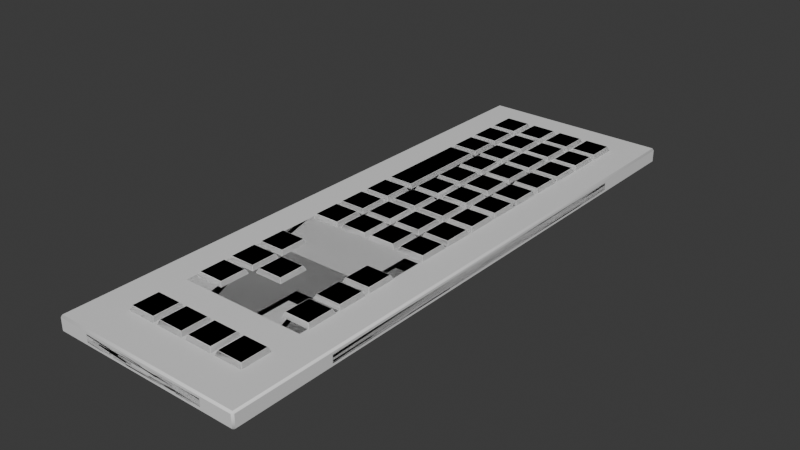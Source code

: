 # Source: keyboard.blend  (saved by Blender 4.0.36; exported with 4.5.12 LTS)
import bpy
from mathutils import Matrix  # noqa: F401  (used for matrix-valued properties, if any)

bpy.ops.wm.read_factory_settings(use_empty=True)
scene = bpy.context.scene
scene.name = 'Scene'

# ---- collections
col_low = bpy.data.collections.new('LOW'); scene.collection.children.link(col_low)
col_high = bpy.data.collections.new('HIGH'); scene.collection.children.link(col_high)

# ---- materials (node trees are filled in below, after node groups)
mat_material = bpy.data.materials.new('Material')
mat_material.alpha_threshold = 0.0
mat_material.use_transparent_shadow = False
mat_material.roughness = 0.5
mat_material.line_color = (0.0, 0.0, 0.0, 1.0)

# ---- material node trees
mat_material.use_nodes = True; mat_material.node_tree.nodes.clear()
_N = mat_material.node_tree.nodes; _L = mat_material.node_tree.links
n0 = _N.new('ShaderNodeOutputMaterial'); n0.name = 'Material Output'; n0.location = (300, 300)
n1 = _N.new('ShaderNodeBsdfPrincipled'); n1.name = 'Principled BSDF'; n1.location = (10, 300)
n1.inputs[3].default_value = 1.45
_L.new(n1.outputs[0], n0.inputs[0])
n0.is_active_output = True

# ---- world
world_world = bpy.data.worlds.new('World'); scene.world = world_world
world_world.use_nodes = True; world_world.node_tree.nodes.clear()
_N = world_world.node_tree.nodes; _L = world_world.node_tree.links
n0 = _N.new('ShaderNodeOutputWorld'); n0.name = 'World Output'; n0.location = (300, 300)
n1 = _N.new('ShaderNodeBackground'); n1.name = 'Background'; n1.location = (10, 300)
n1.inputs[0].default_value = (0.05088, 0.05088, 0.05088, 1.0)
_L.new(n1.outputs[0], n0.inputs[0])
n0.is_active_output = True
world_world.color = (0.05088, 0.05088, 0.05088)
world_world.use_sun_shadow = False
world_world.sun_shadow_jitter_overblur = 0.0

# ---- meshes
me_cube = bpy.data.meshes.new('Cube')
me_cube.from_pydata([(0.03333, 0.1324, 0.005), (0.03333, 0.1147, 0.005), (0.03333, 0.09706, 0.005), (0.03333, 0.07941, 0.005), (0.03333, 0.06176, 0.005), (0.03333, 0.04412, 0.005), (0.03333, 0.02647, 0.005), (0.03333, 0.008824, 0.005), (0.03333, -0.008824, 0.005), (0.03333, -0.04412, 0.005), (0.03333, -0.06176, 0.005), (0.03333, -0.07941, 0.005), (0.03333, -0.1147, 0.005), (0.01667, 0.1324, 0.005), (0.01667, 0.1147, 0.005), (0.01667, 0.09706, 0.005), (0.01667, 0.07941, 0.005), (0.01667, 0.06176, 0.005), (0.01667, 0.04412, 0.005), (0.01667, 0.02647, 0.005), (0.01667, 0.008824, 0.005), (0.01667, -0.008824, 0.005), (0.01667, -0.1147, 0.005), (1.315e-09, 0.1324, 0.005), (1.14e-09, 0.1147, 0.005), (9.642e-10, 0.09706, 0.005), (7.889e-10, 0.07941, 0.005), (6.136e-10, 0.06176, 0.005), (4.383e-10, 0.04412, 0.005), (2.63e-10, 0.02647, 0.005), (8.765e-11, 0.008824, 0.005), (-8.765e-11, -0.008824, 0.005), (-6.136e-10, -0.06176, 0.005), (-1.14e-09, -0.1147, 0.005), (-0.01667, 0.1324, 0.005), (-0.01667, 0.1147, 0.005), (-0.01667, 0.09706, 0.005), (-0.01667, 0.07941, 0.005), (-0.01667, 0.02647, 0.005), (-0.01667, 0.008824, 0.005), (-0.01667, -0.008824, 0.005), (-0.01667, -0.04412, 0.005), (-0.01667, -0.06176, 0.005), (-0.01667, -0.07941, 0.005), (-0.01667, -0.1147, 0.005), (0.01861, 0.1324, 0.005), (0.01861, 0.1147, 0.005), (0.01861, 0.09706, 0.005), (0.01861, 0.07941, 0.005), (0.01861, 0.06176, 0.005), (0.01861, 0.04412, 0.005), (0.01861, 0.02647, 0.005), (0.01861, 0.008824, 0.005), (0.01861, -0.008824, 0.005), (0.01861, -0.04412, 0.005), (0.01861, -0.06176, 0.005), (0.01861, -0.07941, 0.005), (0.01861, -0.1147, 0.005), (0.001912, 0.1324, 0.005), (0.001912, 0.1147, 0.005), (0.001912, 0.09706, 0.005), (0.001912, 0.07941, 0.005), (0.001912, 0.06176, 0.005), (0.001912, 0.04412, 0.005), (0.001912, 0.02647, 0.005), (0.001912, 0.008824, 0.005), (0.001912, -0.008824, 0.005), (0.001912, -0.1147, 0.005), (-0.01464, 0.1324, 0.005), (-0.01464, 0.1147, 0.005), (-0.01464, 0.09706, 0.005), (-0.01464, 0.07941, 0.005), (-0.01464, 0.06176, 0.005), (-0.01464, 0.04412, 0.005), (-0.01464, 0.02647, 0.005), (-0.01464, 0.008824, 0.005), (-0.01464, -0.008824, 0.005), (-0.01464, -0.06176, 0.005), (-0.01464, -0.1147, 0.005), (-0.0316, 0.1324, 0.005), (-0.0316, 0.1147, 0.005), (-0.0316, 0.09706, 0.005), (-0.0316, 0.07941, 0.005), (-0.0316, 0.02647, 0.005), (-0.0316, 0.008824, 0.005), (-0.0316, -0.008824, 0.005), (-0.0316, -0.04412, 0.005), (-0.0316, -0.06176, 0.005), (-0.0316, -0.07941, 0.005), (-0.0316, -0.1147, 0.005), (0.03333, 0.1162, 0.005), (0.01667, 0.1162, 0.005), (1.155e-09, 0.1162, 0.005), (-0.01667, 0.1162, 0.005), (0.01861, 0.1162, 0.005), (0.001912, 0.1162, 0.005), (-0.01464, 0.1162, 0.005), (-0.0316, 0.1162, 0.005), (0.03333, 0.09867, 0.005), (0.01667, 0.09867, 0.005), (9.802e-10, 0.09867, 0.005), (-0.01667, 0.09867, 0.005), (0.01861, 0.09867, 0.005), (0.001912, 0.09867, 0.005), (-0.01464, 0.09867, 0.005), (-0.0316, 0.09867, 0.005), (0.03333, 0.08122, 0.005), (0.01667, 0.08122, 0.005), (8.068e-10, 0.08122, 0.005), (-0.01667, 0.08122, 0.005), (0.01861, 0.08122, 0.005), (0.001912, 0.08122, 0.005), (-0.01464, 0.08122, 0.005), (-0.0316, 0.08122, 0.005), (0.03333, 0.06373, 0.005), (0.01667, 0.06373, 0.005), (6.331e-10, 0.06373, 0.005), (0.01861, 0.06373, 0.005), (0.001912, 0.06373, 0.005), (-0.01464, 0.06373, 0.005), (0.03333, 0.04588, 0.005), (0.01667, 0.04588, 0.005), (4.558e-10, 0.04588, 0.005), (0.01861, 0.04588, 0.005), (0.001912, 0.04588, 0.005), (-0.01464, 0.04588, 0.005), (0.03333, 0.02857, 0.005), (0.01667, 0.02857, 0.005), (2.839e-10, 0.02857, 0.005), (-0.01667, 0.02857, 0.005), (0.01861, 0.02857, 0.005), (0.001912, 0.02857, 0.005), (-0.01464, 0.02857, 0.005), (-0.0316, 0.02857, 0.005), (0.03333, 0.01086, 0.005), (0.01667, 0.01086, 0.005), (1.079e-10, 0.01086, 0.005), (-0.01667, 0.01086, 0.005), (0.01861, 0.01086, 0.005), (0.001912, 0.01086, 0.005), (-0.01464, 0.01086, 0.005), (-0.0316, 0.01086, 0.005), (0.03333, -0.006957, 0.005), (0.01667, -0.006957, 0.005), (-6.911e-11, -0.006957, 0.005), (-0.01667, -0.006957, 0.005), (0.01861, -0.006957, 0.005), (0.001912, -0.006957, 0.005), (-0.01464, -0.006957, 0.005), (-0.0316, -0.006957, 0.005), (0.03333, -0.0246, 0.005), (0.01667, -0.0246, 0.005), (-2.444e-10, -0.0246, 0.005), (-0.01667, -0.0246, 0.005), (0.01861, -0.0246, 0.005), (0.001912, -0.0246, 0.005), (-0.01464, -0.0246, 0.005), (-0.0316, -0.0246, 0.005), (0.03333, -0.05967, 0.005), (-0.01667, -0.05967, 0.005), (0.01861, -0.05967, 0.005), (-0.0316, -0.05967, 0.005), (0.03333, -0.07716, 0.005), (-7.665e-10, -0.07716, 0.005), (-0.01667, -0.07716, 0.005), (0.01861, -0.07716, 0.005), (-0.01464, -0.07716, 0.005), (-0.0316, -0.07716, 0.005), (0.03333, -0.09489, 0.005), (-0.01667, -0.09489, 0.005), (0.01861, -0.09489, 0.005), (-0.0316, -0.09489, 0.005), (0.03333, -0.1302, 0.005), (0.01667, -0.1302, 0.005), (-1.294e-09, -0.1302, 0.005), (-0.01667, -0.1302, 0.005), (0.01861, -0.1302, 0.005), (0.001912, -0.1302, 0.005), (-0.01464, -0.1302, 0.005), (-0.0316, -0.1302, 0.005), (-0.03061, 0.1313, 0.007235), (-0.01766, 0.1313, 0.007235), (-0.03061, 0.1136, 0.007235), (-0.01766, 0.1136, 0.007235), (-0.03061, 0.09601, 0.007235), (-0.01766, 0.09601, 0.007235), (-0.03061, 0.07837, 0.007235), (-0.01766, 0.07837, 0.007235), (-0.03061, 0.02544, 0.007235), (-0.01766, 0.02544, 0.007235), (-0.03061, 0.007778, 0.007235), (-0.01766, 0.007778, 0.007235), (-0.03061, -0.00987, 0.007235), (-0.01766, -0.00987, 0.007235), (-0.03061, -0.04515, 0.007235), (-0.01766, -0.04515, 0.007235), (-0.03061, -0.06279, 0.007235), (-0.01766, -0.06279, 0.007235), (-0.03061, -0.08044, 0.007235), (-0.01766, -0.08044, 0.007235), (-0.03061, -0.1157, 0.007235), (-0.01766, -0.1157, 0.007235), (-0.01367, 0.1313, 0.007235), (-0.0009704, 0.1313, 0.007235), (-0.01367, 0.1136, 0.007235), (-0.0009704, 0.1136, 0.007235), (-0.01367, 0.09601, 0.007235), (-0.0009704, 0.09601, 0.007235), (-0.01367, 0.07837, 0.007235), (-0.0009704, 0.07837, 0.007235), (-0.01367, 0.06071, 0.007235), (-0.0009704, 0.06071, 0.007235), (-0.01367, 0.04309, 0.007235), (-0.0009704, 0.04309, 0.007235), (-0.01367, 0.02544, 0.007235), (-0.0009704, 0.02544, 0.007235), (-0.01367, 0.007778, 0.007235), (-0.0009704, 0.007778, 0.007235), (-0.01367, -0.00987, 0.007235), (-0.0009704, -0.00987, 0.007235), (-0.01367, -0.06279, 0.007235), (-0.0009704, -0.06279, 0.007235), (-0.01367, -0.1157, 0.007235), (-0.0009704, -0.1157, 0.007235), (0.00289, 0.1313, 0.007235), (0.01569, 0.1313, 0.007235), (0.00289, 0.1136, 0.007235), (0.01569, 0.1136, 0.007235), (0.00289, 0.09601, 0.007235), (0.01569, 0.09601, 0.007235), (0.00289, 0.07837, 0.007235), (0.01569, 0.07837, 0.007235), (0.00289, 0.06071, 0.007235), (0.01569, 0.06071, 0.007235), (0.00289, 0.04309, 0.007235), (0.01569, 0.04309, 0.007235), (0.00289, 0.02544, 0.007235), (0.01569, 0.02544, 0.007235), (0.00289, 0.007778, 0.007235), (0.01569, 0.007778, 0.007235), (0.00289, -0.00987, 0.007235), (0.01569, -0.00987, 0.007235), (0.00289, -0.1157, 0.007235), (0.01569, -0.1157, 0.007235), (0.01958, 0.1313, 0.007235), (0.03236, 0.1313, 0.007235), (0.01958, 0.1136, 0.007235), (0.03236, 0.1136, 0.007235), (0.01958, 0.09601, 0.007235), (0.03236, 0.09601, 0.007235), (0.01958, 0.07837, 0.007235), (0.03236, 0.07837, 0.007235), (0.01958, 0.06071, 0.007235), (0.03236, 0.06071, 0.007235), (0.01958, 0.04309, 0.007235), (0.03236, 0.04309, 0.007235), (0.01958, 0.02544, 0.007235), (0.03236, 0.02544, 0.007235), (0.01958, 0.007778, 0.007235), (0.03236, 0.007778, 0.007235), (0.01958, -0.00987, 0.007235), (0.03236, -0.00987, 0.007235), (0.01958, -0.04515, 0.007235), (0.03236, -0.04515, 0.007235), (0.01958, -0.06279, 0.007235), (0.03236, -0.06279, 0.007235), (0.01958, -0.08044, 0.007235), (0.03236, -0.08044, 0.007235), (0.01958, -0.1157, 0.007235), (0.03236, -0.1157, 0.007235), (0.03236, 0.1173, 0.007235), (0.01569, 0.1173, 0.007235), (-0.0009704, 0.1173, 0.007235), (-0.01766, 0.1173, 0.007235), (0.01958, 0.1173, 0.007235), (0.00289, 0.1173, 0.007235), (-0.01367, 0.1173, 0.007235), (-0.03061, 0.1173, 0.007235), (0.03236, 0.09973, 0.007235), (0.01569, 0.09973, 0.007235), (-0.0009704, 0.09973, 0.007235), (-0.01766, 0.09973, 0.007235), (0.01958, 0.09973, 0.007235), (0.00289, 0.09973, 0.007235), (-0.01367, 0.09973, 0.007235), (-0.03061, 0.09973, 0.007235), (0.03236, 0.08227, 0.007235), (0.01569, 0.08227, 0.007235), (-0.0009704, 0.08227, 0.007235), (-0.01766, 0.08227, 0.007235), (0.01958, 0.08227, 0.007235), (0.00289, 0.08227, 0.007235), (-0.01367, 0.08227, 0.007235), (-0.03061, 0.08227, 0.007235), (0.03236, 0.06477, 0.007235), (0.01569, 0.06477, 0.007235), (-0.0009704, 0.06477, 0.007235), (0.01958, 0.06477, 0.007235), (0.00289, 0.06477, 0.007235), (-0.01367, 0.06477, 0.007235), (0.03236, 0.04694, 0.007235), (0.01569, 0.04694, 0.007235), (-0.0009704, 0.04694, 0.007235), (0.01958, 0.04694, 0.007235), (0.00289, 0.04694, 0.007235), (-0.01367, 0.04694, 0.007235), (0.03236, 0.0296, 0.007235), (0.01569, 0.0296, 0.007235), (-0.0009704, 0.0296, 0.007235), (-0.01766, 0.0296, 0.007235), (0.01958, 0.0296, 0.007235), (0.00289, 0.0296, 0.007235), (-0.01367, 0.0296, 0.007235), (-0.03061, 0.0296, 0.007235), (0.03236, 0.01189, 0.007235), (0.01569, 0.01189, 0.007235), (-0.0009704, 0.01189, 0.007235), (-0.01766, 0.01189, 0.007235), (0.01958, 0.01189, 0.007235), (0.00289, 0.01189, 0.007235), (-0.01367, 0.01189, 0.007235), (-0.03061, 0.01189, 0.007235), (0.03236, -0.005911, 0.007235), (0.01569, -0.005911, 0.007235), (-0.0009704, -0.005911, 0.007235), (-0.01766, -0.005911, 0.007235), (0.01958, -0.005911, 0.007235), (0.00289, -0.005911, 0.007235), (-0.01367, -0.005911, 0.007235), (-0.03061, -0.005911, 0.007235), (0.03236, -0.02356, 0.007235), (0.01569, -0.02356, 0.007235), (-0.0009704, -0.02356, 0.007235), (-0.01766, -0.02356, 0.007235), (0.01958, -0.02356, 0.007235), (0.00289, -0.02356, 0.007235), (-0.01367, -0.02356, 0.007235), (-0.03061, -0.02356, 0.007235), (0.03236, -0.05864, 0.007235), (-0.01766, -0.05864, 0.007235), (0.01958, -0.05864, 0.007235), (-0.03061, -0.05864, 0.007235), (0.03236, -0.07614, 0.007235), (-0.0009704, -0.07614, 0.007235), (-0.01766, -0.07614, 0.007235), (0.01958, -0.07614, 0.007235), (-0.01367, -0.07614, 0.007235), (-0.03061, -0.07614, 0.007235), (0.03236, -0.09386, 0.007235), (-0.01766, -0.09386, 0.007235), (0.01958, -0.09386, 0.007235), (-0.03061, -0.09386, 0.007235), (0.03236, -0.1292, 0.007235), (0.01569, -0.1292, 0.007235), (-0.0009704, -0.1292, 0.007235), (-0.01766, -0.1292, 0.007235), (0.01958, -0.1292, 0.007235), (0.00289, -0.1292, 0.007235), (-0.01367, -0.1292, 0.007235), (-0.03061, -0.1292, 0.007235)], [], [(144, 30, 217, 324), (113, 109, 289, 293), (57, 176, 356, 268), (143, 20, 239, 323), (81, 113, 293, 184), (142, 7, 259, 322), (70, 112, 292, 206), (175, 44, 201, 355), (174, 33, 223, 354), (60, 111, 291, 228), (173, 22, 243, 353), (172, 12, 269, 352), (47, 110, 290, 248), (109, 36, 185, 289), (123, 120, 300, 303), (108, 25, 207, 288), (107, 15, 229, 287), (124, 121, 301, 304), (106, 2, 249, 286), (125, 122, 302, 305), (165, 162, 342, 345), (166, 163, 343, 346), (72, 125, 305, 210), (167, 164, 344, 347), (62, 124, 304, 232), (87, 167, 347, 196), (49, 123, 303, 252), (77, 166, 346, 220), (138, 134, 314, 318), (122, 27, 211, 302), (55, 165, 345, 264), (121, 17, 233, 301), (139, 135, 315, 319), (120, 4, 253, 300), (140, 136, 316, 320), (164, 42, 197, 344), (163, 32, 221, 343), (141, 137, 317, 321), (83, 141, 321, 188), (162, 10, 265, 342), (181, 180, 277, 273), (203, 202, 276, 272), (225, 224, 275, 271), (245, 244, 274, 270), (183, 182, 285, 281), (205, 204, 284, 280), (227, 226, 283, 279), (247, 246, 282, 278), (185, 184, 293, 289), (207, 206, 292, 288), (229, 228, 291, 287), (249, 248, 290, 286), (209, 208, 299, 296), (231, 230, 298, 295), (251, 250, 297, 294), (211, 210, 305, 302), (233, 232, 304, 301), (253, 252, 303, 300), (186, 313, 309, 187), (213, 212, 312, 308), (235, 234, 311, 307), (255, 254, 310, 306), (189, 188, 321, 317), (215, 214, 320, 316), (237, 236, 319, 315), (257, 256, 318, 314), (191, 190, 329, 325), (217, 216, 328, 324), (239, 238, 327, 323), (259, 258, 326, 322), (193, 192, 337, 333), (219, 218, 336, 332), (241, 240, 335, 331), (261, 260, 334, 330), (195, 194, 341, 339), (263, 262, 340, 338), (197, 196, 347, 344), (221, 220, 346, 343), (265, 264, 345, 342), (199, 198, 351, 349), (267, 266, 350, 348), (201, 200, 359, 355), (223, 222, 358, 354), (243, 242, 357, 353), (269, 268, 356, 352), (145, 39, 191, 325), (67, 177, 357, 242), (112, 108, 288, 292), (90, 0, 245, 270), (34, 79, 180, 181), (78, 178, 358, 222), (111, 107, 287, 291), (91, 13, 225, 271), (35, 80, 182, 183), (52, 146, 326, 258), (92, 23, 203, 272), (36, 81, 184, 185), (89, 179, 359, 200), (110, 106, 286, 290), (93, 34, 181, 273), (37, 82, 186, 187), (65, 147, 327, 238), (179, 175, 355, 359), (75, 148, 328, 216), (178, 174, 354, 358), (45, 94, 274, 244), (38, 83, 188, 189), (168, 11, 267, 348), (39, 84, 190, 191), (84, 149, 329, 190), (177, 173, 353, 357), (58, 95, 275, 224), (40, 85, 192, 193), (149, 145, 325, 329), (176, 172, 352, 356), (169, 43, 199, 349), (68, 96, 276, 202), (41, 86, 194, 195), (148, 144, 324, 328), (42, 87, 196, 197), (126, 5, 255, 306), (79, 97, 277, 180), (43, 88, 198, 199), (147, 143, 323, 327), (127, 18, 235, 307), (56, 170, 350, 266), (97, 93, 273, 277), (128, 28, 213, 308), (44, 89, 200, 201), (146, 142, 322, 326), (187, 309, 129, 37), (96, 92, 272, 276), (23, 68, 202, 203), (95, 91, 271, 275), (24, 69, 204, 205), (50, 130, 310, 254), (25, 70, 206, 207), (88, 171, 351, 198), (94, 90, 270, 274), (26, 71, 208, 209), (63, 131, 311, 234), (171, 169, 349, 351), (27, 72, 210, 211), (28, 73, 212, 213), (73, 132, 312, 212), (29, 74, 214, 215), (30, 75, 216, 217), (158, 9, 263, 338), (31, 76, 218, 219), (133, 129, 309, 313), (170, 168, 348, 350), (159, 41, 195, 339), (132, 128, 308, 312), (32, 77, 220, 221), (114, 3, 251, 294), (131, 127, 307, 311), (115, 16, 231, 295), (54, 160, 340, 262), (116, 26, 209, 296), (33, 78, 222, 223), (130, 126, 306, 310), (82, 133, 313, 186), (13, 58, 224, 225), (14, 59, 226, 227), (48, 117, 297, 250), (15, 60, 228, 229), (16, 61, 230, 231), (86, 161, 341, 194), (61, 118, 298, 230), (17, 62, 232, 233), (161, 159, 339, 341), (18, 63, 234, 235), (71, 119, 299, 208), (19, 64, 236, 237), (20, 65, 238, 239), (150, 8, 261, 330), (21, 66, 240, 241), (151, 21, 241, 331), (152, 31, 219, 332), (160, 158, 338, 340), (153, 40, 193, 333), (119, 116, 296, 299), (98, 1, 247, 278), (118, 115, 295, 298), (99, 14, 227, 279), (53, 154, 334, 260), (100, 24, 205, 280), (22, 67, 242, 243), (117, 114, 294, 297), (101, 35, 183, 281), (66, 155, 335, 240), (0, 45, 244, 245), (1, 46, 246, 247), (76, 156, 336, 218), (46, 102, 282, 246), (2, 47, 248, 249), (3, 48, 250, 251), (85, 157, 337, 192), (59, 103, 283, 226), (4, 49, 252, 253), (157, 153, 333, 337), (5, 50, 254, 255), (69, 104, 284, 204), (6, 51, 256, 257), (156, 152, 332, 336), (7, 52, 258, 259), (134, 6, 257, 314), (80, 105, 285, 182), (8, 53, 260, 261), (155, 151, 331, 335), (135, 19, 237, 315), (105, 101, 281, 285), (136, 29, 215, 316), (9, 54, 262, 263), (154, 150, 330, 334), (137, 38, 189, 317), (104, 100, 280, 284), (10, 55, 264, 265), (11, 56, 266, 267), (103, 99, 279, 283), (51, 138, 318, 256), (12, 57, 268, 269), (102, 98, 278, 282), (64, 139, 319, 236), (74, 140, 320, 214)])
me_cube.polygons.foreach_set('use_smooth', [True] * 225)
_k = set([(0, 45), (0, 90), (0, 245), (1, 46), (1, 98), (1, 247), (2, 47), (2, 106), (2, 249), (3, 48), (3, 114), (3, 251), (4, 49), (4, 120), (4, 253), (5, 50), (5, 126), (5, 255), (6, 51), (6, 134), (6, 257), (7, 52), (7, 142), (7, 259), (8, 53), (8, 150), (8, 261), (9, 54), (9, 158), (9, 263), (10, 55), (10, 162), (10, 265), (11, 56), (11, 168), (11, 267), (12, 57), (12, 172), (12, 269), (13, 58), (13, 91), (13, 225), (14, 59), (14, 99), (14, 227), (15, 60), (15, 107), (15, 229), (16, 61), (16, 115), (16, 231), (17, 62), (17, 121), (17, 233), (18, 63), (18, 127), (18, 235), (19, 64), (19, 135), (19, 237), (20, 65), (20, 143), (20, 239), (21, 66), (21, 151), (21, 241), (22, 67), (22, 173), (22, 243), (23, 68), (23, 92), (23, 203), (24, 69), (24, 100), (24, 205), (25, 70), (25, 108), (25, 207), (26, 71), (26, 116), (26, 209), (27, 72), (27, 122), (27, 211), (28, 73), (28, 128), (28, 213), (29, 74), (29, 136), (29, 215), (30, 75), (30, 144), (30, 217), (31, 76), (31, 152), (31, 219), (32, 77), (32, 163), (32, 221), (33, 78), (33, 174), (33, 223), (34, 79), (34, 93), (34, 181), (35, 80), (35, 101), (35, 183), (36, 81), (36, 109), (36, 185), (37, 82), (37, 129), (37, 187), (38, 83), (38, 137), (38, 189), (39, 84), (39, 145), (39, 191), (40, 85), (40, 153), (40, 193), (41, 86), (41, 159), (41, 195), (42, 87), (42, 164), (42, 197), (43, 88), (43, 169), (43, 199), (44, 89), (44, 175), (44, 201), (45, 94), (45, 244), (46, 102), (46, 246), (47, 110), (47, 248), (48, 117), (48, 250), (49, 123), (49, 252), (50, 130), (50, 254), (51, 138), (51, 256), (52, 146), (52, 258), (53, 154), (53, 260), (54, 160), (54, 262), (55, 165), (55, 264), (56, 170), (56, 266), (57, 176), (57, 268), (58, 95), (58, 224), (59, 103), (59, 226), (60, 111), (60, 228), (61, 118), (61, 230), (62, 124), (62, 232), (63, 131), (63, 234), (64, 139), (64, 236), (65, 147), (65, 238), (66, 155), (66, 240), (67, 177), (67, 242), (68, 96), (68, 202), (69, 104), (69, 204), (70, 112), (70, 206), (71, 119), (71, 208), (72, 125), (72, 210), (73, 132), (73, 212), (74, 140), (74, 214), (75, 148), (75, 216), (76, 156), (76, 218), (77, 166), (77, 220), (78, 178), (78, 222), (79, 97), (79, 180), (80, 105), (80, 182), (81, 113), (81, 184), (82, 133), (82, 186), (83, 141), (83, 188), (84, 149), (84, 190), (85, 157), (85, 192), (86, 161), (86, 194), (87, 167), (87, 196), (88, 171), (88, 198), (89, 179), (89, 200), (90, 94), (90, 270), (91, 95), (91, 271), (92, 96), (92, 272), (93, 97), (93, 273), (94, 274), (95, 275), (96, 276), (97, 277), (98, 102), (98, 278), (99, 103), (99, 279), (100, 104), (100, 280), (101, 105), (101, 281), (102, 282), (103, 283), (104, 284), (105, 285), (106, 110), (106, 286), (107, 111), (107, 287), (108, 288), (109, 113), (109, 289), (110, 290), (111, 291), (112, 292), (113, 293), (114, 117), (114, 294), (115, 118), (115, 295), (116, 119), (116, 296), (117, 297), (118, 298), (119, 299), (120, 123), (120, 300), (121, 124), (121, 301), (122, 125), (122, 302), (123, 303), (124, 304), (125, 305), (126, 130), (126, 306), (127, 131), (127, 307), (128, 132), (128, 308), (129, 133), (129, 309), (130, 310), (131, 311), (132, 312), (133, 313), (134, 138), (134, 314), (135, 139), (135, 315), (136, 140), (136, 316), (137, 141), (137, 317), (138, 318), (139, 319), (140, 320), (141, 321), (142, 146), (142, 322), (143, 147), (143, 323), (144, 148), (144, 324), (145, 149), (145, 325), (146, 326), (147, 327), (148, 328), (149, 329), (150, 154), (150, 330), (151, 155), (151, 331), (152, 156), (152, 332), (153, 157), (153, 333), (154, 334), (155, 335), (156, 336), (157, 337), (158, 160), (158, 338), (159, 161), (159, 339), (160, 340), (161, 341), (162, 165), (162, 342), (163, 166), (163, 343), (164, 167), (164, 344), (165, 345), (166, 346), (167, 347), (168, 170), (168, 348), (169, 171), (169, 349), (170, 350), (171, 351), (172, 176), (172, 352), (173, 177), (173, 353), (174, 178), (174, 354), (175, 179), (175, 355), (176, 356), (177, 357), (178, 358), (179, 359), (180, 181), (180, 277), (181, 273), (182, 183), (182, 285), (183, 281), (184, 185), (184, 293), (185, 289), (186, 187), (186, 313), (187, 309), (188, 189), (188, 321), (189, 317), (190, 191), (190, 329), (191, 325), (192, 193), (192, 337), (193, 333), (194, 195), (194, 341), (195, 339), (196, 197), (196, 347), (197, 344), (198, 199), (198, 351), (199, 349), (200, 201), (200, 359), (201, 355), (202, 203), (202, 276), (203, 272), (204, 205), (204, 284), (205, 280), (206, 207), (206, 292), (207, 288), (208, 209), (208, 299), (209, 296), (210, 211), (210, 305), (211, 302), (212, 213), (212, 312), (213, 308), (214, 215), (214, 320), (215, 316), (216, 217), (216, 328), (217, 324), (218, 219), (218, 336), (219, 332), (220, 221), (220, 346), (221, 343), (222, 223), (222, 358), (223, 354), (224, 225), (224, 275), (225, 271), (226, 227), (226, 283), (227, 279), (228, 229), (228, 291), (229, 287), (230, 231), (230, 298), (231, 295), (232, 233), (232, 304), (233, 301), (234, 235), (234, 311), (235, 307), (236, 237), (236, 319), (237, 315), (238, 239), (238, 327), (239, 323), (240, 241), (240, 335), (241, 331), (242, 243), (242, 357), (243, 353), (244, 245), (244, 274), (245, 270), (246, 247), (246, 282), (247, 278), (248, 249), (248, 290), (249, 286), (250, 251), (250, 297), (251, 294), (252, 253), (252, 303), (253, 300), (254, 255), (254, 310), (255, 306), (256, 257), (256, 318), (257, 314), (258, 259), (258, 326), (259, 322), (260, 261), (260, 334), (261, 330), (262, 263), (262, 340), (263, 338), (264, 265), (264, 345), (265, 342), (266, 267), (266, 350), (267, 348), (268, 269), (268, 356), (269, 352), (270, 274), (271, 275), (272, 276), (273, 277), (278, 282), (279, 283), (280, 284), (281, 285), (286, 290), (287, 291), (288, 292), (289, 293), (294, 297), (295, 298), (296, 299), (300, 303), (301, 304), (302, 305), (306, 310), (307, 311), (308, 312), (309, 313), (314, 318), (315, 319), (316, 320), (317, 321), (322, 326), (323, 327), (324, 328), (325, 329), (330, 334), (331, 335), (332, 336), (333, 337), (338, 340), (339, 341), (342, 345), (343, 346), (344, 347), (348, 350), (349, 351), (352, 356), (353, 357), (354, 358), (355, 359)])
me_cube.attributes.new('sharp_edge', 'BOOLEAN', 'EDGE').data.foreach_set('value', [ (min(e.vertices), max(e.vertices)) in _k for e in me_cube.edges])
_uv = me_cube.uv_layers.new(name='UVMap')
_uv.uv.foreach_set('vector', [0.75, 0.6308, 0.75, 0.6176, 0.75, 0.6176, 0.75, 0.6308, 0.829, 0.5573, 0.7917, 0.5573, 0.7917, 0.5573, 0.829, 0.5573, 0.7035, 0.7206, 0.7035, 0.7335, 0.7035, 0.7335, 0.7035, 0.7206, 0.7083, 0.6308, 0.7083, 0.6176, 0.7083, 0.6176, 0.7083, 0.6308, 0.829, 0.5441, 0.829, 0.5573, 0.829, 0.5573, 0.829, 0.5441, 0.6667, 0.6308, 0.6667, 0.6176, 0.6667, 0.6176, 0.6667, 0.6308, 0.7866, 0.5441, 0.7866, 0.5573, 0.7866, 0.5573, 0.7866, 0.5441, 0.7917, 0.7335, 0.7917, 0.7206, 0.7917, 0.7206, 0.7917, 0.7335, 0.75, 0.7335, 0.75, 0.7206, 0.75, 0.7206, 0.75, 0.7335, 0.7452, 0.5441, 0.7452, 0.5573, 0.7452, 0.5573, 0.7452, 0.5441, 0.7083, 0.7335, 0.7083, 0.7206, 0.7083, 0.7206, 0.7083, 0.7335, 0.6667, 0.7335, 0.6667, 0.7206, 0.6667, 0.7206, 0.6667, 0.7335, 0.7035, 0.5441, 0.7035, 0.5573, 0.7035, 0.5573, 0.7035, 0.5441, 0.7917, 0.5573, 0.7917, 0.5441, 0.7917, 0.5441, 0.7917, 0.5573, 0.7035, 0.5868, 0.6667, 0.5868, 0.6667, 0.5868, 0.7035, 0.5868, 0.75, 0.5573, 0.75, 0.5441, 0.75, 0.5441, 0.75, 0.5573, 0.7083, 0.5573, 0.7083, 0.5441, 0.7083, 0.5441, 0.7083, 0.5573, 0.7452, 0.5868, 0.7083, 0.5868, 0.7083, 0.5868, 0.7452, 0.5868, 0.6667, 0.5573, 0.6667, 0.5441, 0.6667, 0.5441, 0.6667, 0.5573, 0.7866, 0.5868, 0.75, 0.5868, 0.75, 0.5868, 0.7866, 0.5868, 0.7035, 0.6893, 0.6667, 0.6893, 0.6667, 0.6893, 0.7035, 0.6893, 0.7866, 0.6893, 0.75, 0.6893, 0.75, 0.6893, 0.7866, 0.6893, 0.7866, 0.5735, 0.7866, 0.5868, 0.7866, 0.5868, 0.7866, 0.5735, 0.829, 0.6893, 0.7917, 0.6893, 0.7917, 0.6893, 0.829, 0.6893, 0.7452, 0.5735, 0.7452, 0.5868, 0.7452, 0.5868, 0.7452, 0.5735, 0.829, 0.6765, 0.829, 0.6893, 0.829, 0.6893, 0.829, 0.6765, 0.7035, 0.5735, 0.7035, 0.5868, 0.7035, 0.5868, 0.7035, 0.5735, 0.7866, 0.6765, 0.7866, 0.6893, 0.7866, 0.6893, 0.7866, 0.6765, 0.7035, 0.616, 0.6667, 0.616, 0.6667, 0.616, 0.7035, 0.616, 0.75, 0.5868, 0.75, 0.5735, 0.75, 0.5735, 0.75, 0.5868, 0.7035, 0.6765, 0.7035, 0.6893, 0.7035, 0.6893, 0.7035, 0.6765, 0.7083, 0.5868, 0.7083, 0.5735, 0.7083, 0.5735, 0.7083, 0.5868, 0.7452, 0.616, 0.7083, 0.616, 0.7083, 0.616, 0.7452, 0.616, 0.6667, 0.5868, 0.6667, 0.5735, 0.6667, 0.5735, 0.6667, 0.5868, 0.7866, 0.616, 0.75, 0.616, 0.75, 0.616, 0.7866, 0.616, 0.7917, 0.6893, 0.7917, 0.6765, 0.7917, 0.6765, 0.7917, 0.6893, 0.75, 0.6893, 0.75, 0.6765, 0.75, 0.6765, 0.75, 0.6893, 0.829, 0.616, 0.7917, 0.616, 0.7917, 0.616, 0.829, 0.616, 0.829, 0.6029, 0.829, 0.616, 0.829, 0.616, 0.829, 0.6029, 0.6667, 0.6893, 0.6667, 0.6765, 0.6667, 0.6765, 0.6667, 0.6893, 0.7917, 0.5147, 0.829, 0.5147, 0.829, 0.5281, 0.7917, 0.5281, 0.75, 0.5147, 0.7866, 0.5147, 0.7866, 0.5281, 0.75, 0.5281, 0.7083, 0.5147, 0.7452, 0.5147, 0.7452, 0.5281, 0.7083, 0.5281, 0.6667, 0.5147, 0.7035, 0.5147, 0.7035, 0.5281, 0.6667, 0.5281, 0.7917, 0.5294, 0.829, 0.5294, 0.829, 0.5428, 0.7917, 0.5428, 0.75, 0.5294, 0.7866, 0.5294, 0.7866, 0.5428, 0.75, 0.5428, 0.7083, 0.5294, 0.7452, 0.5294, 0.7452, 0.5428, 0.7083, 0.5428, 0.6667, 0.5294, 0.7035, 0.5294, 0.7035, 0.5428, 0.6667, 0.5428, 0.7917, 0.5441, 0.829, 0.5441, 0.829, 0.5573, 0.7917, 0.5573, 0.75, 0.5441, 0.7866, 0.5441, 0.7866, 0.5573, 0.75, 0.5573, 0.7083, 0.5441, 0.7452, 0.5441, 0.7452, 0.5573, 0.7083, 0.5573, 0.6667, 0.5441, 0.7035, 0.5441, 0.7035, 0.5573, 0.6667, 0.5573, 0.75, 0.5588, 0.7866, 0.5588, 0.7866, 0.5719, 0.75, 0.5719, 0.7083, 0.5588, 0.7452, 0.5588, 0.7452, 0.5719, 0.7083, 0.5719, 0.6667, 0.5588, 0.7035, 0.5588, 0.7035, 0.5719, 0.6667, 0.5719, 0.75, 0.5735, 0.7866, 0.5735, 0.7866, 0.5868, 0.75, 0.5868, 0.7083, 0.5735, 0.7452, 0.5735, 0.7452, 0.5868, 0.7083, 0.5868, 0.6667, 0.5735, 0.7035, 0.5735, 0.7035, 0.5868, 0.6667, 0.5868, 0.829, 0.5588, 0.829, 0.6012, 0.7917, 0.6012, 0.7917, 0.5588, 0.75, 0.5882, 0.7866, 0.5882, 0.7866, 0.6012, 0.75, 0.6012, 0.7083, 0.5882, 0.7452, 0.5882, 0.7452, 0.6012, 0.7083, 0.6012, 0.6667, 0.5882, 0.7035, 0.5882, 0.7035, 0.6012, 0.6667, 0.6012, 0.7917, 0.6029, 0.829, 0.6029, 0.829, 0.616, 0.7917, 0.616, 0.75, 0.6029, 0.7866, 0.6029, 0.7866, 0.616, 0.75, 0.616, 0.7083, 0.6029, 0.7452, 0.6029, 0.7452, 0.616, 0.7083, 0.616, 0.6667, 0.6029, 0.7035, 0.6029, 0.7035, 0.616, 0.6667, 0.616, 0.7917, 0.6176, 0.829, 0.6176, 0.829, 0.6308, 0.7917, 0.6308, 0.75, 0.6176, 0.7866, 0.6176, 0.7866, 0.6308, 0.75, 0.6308, 0.7083, 0.6176, 0.7452, 0.6176, 0.7452, 0.6308, 0.7083, 0.6308, 0.6667, 0.6176, 0.7035, 0.6176, 0.7035, 0.6308, 0.6667, 0.6308, 0.7917, 0.6324, 0.829, 0.6324, 0.829, 0.6455, 0.7917, 0.6455, 0.75, 0.6324, 0.7866, 0.6324, 0.7866, 0.6455, 0.75, 0.6455, 0.7083, 0.6324, 0.7452, 0.6324, 0.7452, 0.6455, 0.7083, 0.6455, 0.6667, 0.6324, 0.7035, 0.6324, 0.7035, 0.6455, 0.6667, 0.6455, 0.7917, 0.6618, 0.829, 0.6618, 0.829, 0.6747, 0.7917, 0.6747, 0.6667, 0.6618, 0.7035, 0.6618, 0.7035, 0.6747, 0.6667, 0.6747, 0.7917, 0.6765, 0.829, 0.6765, 0.829, 0.6893, 0.7917, 0.6893, 0.75, 0.6765, 0.7866, 0.6765, 0.7866, 0.6893, 0.75, 0.6893, 0.6667, 0.6765, 0.7035, 0.6765, 0.7035, 0.6893, 0.6667, 0.6893, 0.7917, 0.6912, 0.829, 0.6912, 0.829, 0.7041, 0.7917, 0.7041, 0.6667, 0.6912, 0.7035, 0.6912, 0.7035, 0.7041, 0.6667, 0.7041, 0.7917, 0.7206, 0.829, 0.7206, 0.829, 0.7335, 0.7917, 0.7335, 0.75, 0.7206, 0.7866, 0.7206, 0.7866, 0.7335, 0.75, 0.7335, 0.7083, 0.7206, 0.7452, 0.7206, 0.7452, 0.7335, 0.7083, 0.7335, 0.6667, 0.7206, 0.7035, 0.7206, 0.7035, 0.7335, 0.6667, 0.7335, 0.7917, 0.6308, 0.7917, 0.6176, 0.7917, 0.6176, 0.7917, 0.6308, 0.7452, 0.7206, 0.7452, 0.7335, 0.7452, 0.7335, 0.7452, 0.7206, 0.7866, 0.5573, 0.75, 0.5573, 0.75, 0.5573, 0.7866, 0.5573, 0.6667, 0.5281, 0.6667, 0.5147, 0.6667, 0.5147, 0.6667, 0.5281, 0.7917, 0.5147, 0.829, 0.5147, 0.829, 0.5147, 0.7917, 0.5147, 0.7866, 0.7206, 0.7866, 0.7335, 0.7866, 0.7335, 0.7866, 0.7206, 0.7452, 0.5573, 0.7083, 0.5573, 0.7083, 0.5573, 0.7452, 0.5573, 0.7083, 0.5281, 0.7083, 0.5147, 0.7083, 0.5147, 0.7083, 0.5281, 0.7917, 0.5294, 0.829, 0.5294, 0.829, 0.5294, 0.7917, 0.5294, 0.7035, 0.6176, 0.7035, 0.6308, 0.7035, 0.6308, 0.7035, 0.6176, 0.75, 0.5281, 0.75, 0.5147, 0.75, 0.5147, 0.75, 0.5281, 0.7917, 0.5441, 0.829, 0.5441, 0.829, 0.5441, 0.7917, 0.5441, 0.829, 0.7206, 0.829, 0.7335, 0.829, 0.7335, 0.829, 0.7206, 0.7035, 0.5573, 0.6667, 0.5573, 0.6667, 0.5573, 0.7035, 0.5573, 0.7917, 0.5281, 0.7917, 0.5147, 0.7917, 0.5147, 0.7917, 0.5281, 0.7917, 0.5588, 0.829, 0.5588, 0.829, 0.5588, 0.7917, 0.5588, 0.7452, 0.6176, 0.7452, 0.6308, 0.7452, 0.6308, 0.7452, 0.6176, 0.829, 0.7335, 0.7917, 0.7335, 0.7917, 0.7335, 0.829, 0.7335, 0.7866, 0.6176, 0.7866, 0.6308, 0.7866, 0.6308, 0.7866, 0.6176, 0.7866, 0.7335, 0.75, 0.7335, 0.75, 0.7335, 0.7866, 0.7335, 0.7035, 0.5147, 0.7035, 0.5281, 0.7035, 0.5281, 0.7035, 0.5147, 0.7917, 0.6029, 0.829, 0.6029, 0.829, 0.6029, 0.7917, 0.6029, 0.6667, 0.7041, 0.6667, 0.6912, 0.6667, 0.6912, 0.6667, 0.7041, 0.7917, 0.6176, 0.829, 0.6176, 0.829, 0.6176, 0.7917, 0.6176, 0.829, 0.6176, 0.829, 0.6308, 0.829, 0.6308, 0.829, 0.6176, 0.7452, 0.7335, 0.7083, 0.7335, 0.7083, 0.7335, 0.7452, 0.7335, 0.7452, 0.5147, 0.7452, 0.5281, 0.7452, 0.5281, 0.7452, 0.5147, 0.7917, 0.6324, 0.829, 0.6324, 0.829, 0.6324, 0.7917, 0.6324, 0.829, 0.6308, 0.7917, 0.6308, 0.7917, 0.6308, 0.829, 0.6308, 0.7035, 0.7335, 0.6667, 0.7335, 0.6667, 0.7335, 0.7035, 0.7335, 0.7917, 0.7041, 0.7917, 0.6912, 0.7917, 0.6912, 0.7917, 0.7041, 0.7866, 0.5147, 0.7866, 0.5281, 0.7866, 0.5281, 0.7866, 0.5147, 0.7917, 0.6618, 0.829, 0.6618, 0.829, 0.6618, 0.7917, 0.6618, 0.7866, 0.6308, 0.75, 0.6308, 0.75, 0.6308, 0.7866, 0.6308, 0.7917, 0.6765, 0.829, 0.6765, 0.829, 0.6765, 0.7917, 0.6765, 0.6667, 0.6012, 0.6667, 0.5882, 0.6667, 0.5882, 0.6667, 0.6012, 0.829, 0.5147, 0.829, 0.5281, 0.829, 0.5281, 0.829, 0.5147, 0.7917, 0.6912, 0.829, 0.6912, 0.829, 0.6912, 0.7917, 0.6912, 0.7452, 0.6308, 0.7083, 0.6308, 0.7083, 0.6308, 0.7452, 0.6308, 0.7083, 0.6012, 0.7083, 0.5882, 0.7083, 0.5882, 0.7083, 0.6012, 0.7035, 0.6912, 0.7035, 0.7041, 0.7035, 0.7041, 0.7035, 0.6912, 0.829, 0.5281, 0.7917, 0.5281, 0.7917, 0.5281, 0.829, 0.5281, 0.75, 0.6012, 0.75, 0.5882, 0.75, 0.5882, 0.75, 0.6012, 0.7917, 0.7206, 0.829, 0.7206, 0.829, 0.7206, 0.7917, 0.7206, 0.7035, 0.6308, 0.6667, 0.6308, 0.6667, 0.6308, 0.7035, 0.6308, 0.7917, 0.5588, 0.7917, 0.6012, 0.7917, 0.6012, 0.7917, 0.5588, 0.7866, 0.5281, 0.75, 0.5281, 0.75, 0.5281, 0.7866, 0.5281, 0.75, 0.5147, 0.7866, 0.5147, 0.7866, 0.5147, 0.75, 0.5147, 0.7452, 0.5281, 0.7083, 0.5281, 0.7083, 0.5281, 0.7452, 0.5281, 0.75, 0.5294, 0.7866, 0.5294, 0.7866, 0.5294, 0.75, 0.5294, 0.7035, 0.5882, 0.7035, 0.6012, 0.7035, 0.6012, 0.7035, 0.5882, 0.75, 0.5441, 0.7866, 0.5441, 0.7866, 0.5441, 0.75, 0.5441, 0.829, 0.6912, 0.829, 0.7041, 0.829, 0.7041, 0.829, 0.6912, 0.7035, 0.5281, 0.6667, 0.5281, 0.6667, 0.5281, 0.7035, 0.5281, 0.75, 0.5588, 0.7866, 0.5588, 0.7866, 0.5588, 0.75, 0.5588, 0.7452, 0.5882, 0.7452, 0.6012, 0.7452, 0.6012, 0.7452, 0.5882, 0.829, 0.7041, 0.7917, 0.7041, 0.7917, 0.7041, 0.829, 0.7041, 0.75, 0.5735, 0.7866, 0.5735, 0.7866, 0.5735, 0.75, 0.5735, 0.75, 0.5882, 0.7866, 0.5882, 0.7866, 0.5882, 0.75, 0.5882, 0.7866, 0.5882, 0.7866, 0.6012, 0.7866, 0.6012, 0.7866, 0.5882, 0.75, 0.6029, 0.7866, 0.6029, 0.7866, 0.6029, 0.75, 0.6029, 0.75, 0.6176, 0.7866, 0.6176, 0.7866, 0.6176, 0.75, 0.6176, 0.6667, 0.6747, 0.6667, 0.6618, 0.6667, 0.6618, 0.6667, 0.6747, 0.75, 0.6324, 0.7866, 0.6324, 0.7866, 0.6324, 0.75, 0.6324, 0.829, 0.6012, 0.7917, 0.6012, 0.7917, 0.6012, 0.829, 0.6012, 0.7035, 0.7041, 0.6667, 0.7041, 0.6667, 0.7041, 0.7035, 0.7041, 0.7917, 0.6747, 0.7917, 0.6618, 0.7917, 0.6618, 0.7917, 0.6747, 0.7866, 0.6012, 0.75, 0.6012, 0.75, 0.6012, 0.7866, 0.6012, 0.75, 0.6765, 0.7866, 0.6765, 0.7866, 0.6765, 0.75, 0.6765, 0.6667, 0.5719, 0.6667, 0.5588, 0.6667, 0.5588, 0.6667, 0.5719, 0.7452, 0.6012, 0.7083, 0.6012, 0.7083, 0.6012, 0.7452, 0.6012, 0.7083, 0.5719, 0.7083, 0.5588, 0.7083, 0.5588, 0.7083, 0.5719, 0.7035, 0.6618, 0.7035, 0.6747, 0.7035, 0.6747, 0.7035, 0.6618, 0.75, 0.5719, 0.75, 0.5588, 0.75, 0.5588, 0.75, 0.5719, 0.75, 0.7206, 0.7866, 0.7206, 0.7866, 0.7206, 0.75, 0.7206, 0.7035, 0.6012, 0.6667, 0.6012, 0.6667, 0.6012, 0.7035, 0.6012, 0.829, 0.5588, 0.829, 0.6012, 0.829, 0.6012, 0.829, 0.5588, 0.7083, 0.5147, 0.7452, 0.5147, 0.7452, 0.5147, 0.7083, 0.5147, 0.7083, 0.5294, 0.7452, 0.5294, 0.7452, 0.5294, 0.7083, 0.5294, 0.7035, 0.5588, 0.7035, 0.5719, 0.7035, 0.5719, 0.7035, 0.5588, 0.7083, 0.5441, 0.7452, 0.5441, 0.7452, 0.5441, 0.7083, 0.5441, 0.7083, 0.5588, 0.7452, 0.5588, 0.7452, 0.5588, 0.7083, 0.5588, 0.829, 0.6618, 0.829, 0.6747, 0.829, 0.6747, 0.829, 0.6618, 0.7452, 0.5588, 0.7452, 0.5719, 0.7452, 0.5719, 0.7452, 0.5588, 0.7083, 0.5735, 0.7452, 0.5735, 0.7452, 0.5735, 0.7083, 0.5735, 0.829, 0.6747, 0.7917, 0.6747, 0.7917, 0.6747, 0.829, 0.6747, 0.7083, 0.5882, 0.7452, 0.5882, 0.7452, 0.5882, 0.7083, 0.5882, 0.7866, 0.5588, 0.7866, 0.5719, 0.7866, 0.5719, 0.7866, 0.5588, 0.7083, 0.6029, 0.7452, 0.6029, 0.7452, 0.6029, 0.7083, 0.6029, 0.7083, 0.6176, 0.7452, 0.6176, 0.7452, 0.6176, 0.7083, 0.6176, 0.6667, 0.6455, 0.6667, 0.6324, 0.6667, 0.6324, 0.6667, 0.6455, 0.7083, 0.6324, 0.7452, 0.6324, 0.7452, 0.6324, 0.7083, 0.6324, 0.7083, 0.6455, 0.7083, 0.6324, 0.7083, 0.6324, 0.7083, 0.6455, 0.75, 0.6455, 0.75, 0.6324, 0.75, 0.6324, 0.75, 0.6455, 0.7035, 0.6747, 0.6667, 0.6747, 0.6667, 0.6747, 0.7035, 0.6747, 0.7917, 0.6455, 0.7917, 0.6324, 0.7917, 0.6324, 0.7917, 0.6455, 0.7866, 0.5719, 0.75, 0.5719, 0.75, 0.5719, 0.7866, 0.5719, 0.6667, 0.5428, 0.6667, 0.5294, 0.6667, 0.5294, 0.6667, 0.5428, 0.7452, 0.5719, 0.7083, 0.5719, 0.7083, 0.5719, 0.7452, 0.5719, 0.7083, 0.5428, 0.7083, 0.5294, 0.7083, 0.5294, 0.7083, 0.5428, 0.7035, 0.6324, 0.7035, 0.6455, 0.7035, 0.6455, 0.7035, 0.6324, 0.75, 0.5428, 0.75, 0.5294, 0.75, 0.5294, 0.75, 0.5428, 0.7083, 0.7206, 0.7452, 0.7206, 0.7452, 0.7206, 0.7083, 0.7206, 0.7035, 0.5719, 0.6667, 0.5719, 0.6667, 0.5719, 0.7035, 0.5719, 0.7917, 0.5428, 0.7917, 0.5294, 0.7917, 0.5294, 0.7917, 0.5428, 0.7452, 0.6324, 0.7452, 0.6455, 0.7452, 0.6455, 0.7452, 0.6324, 0.6667, 0.5147, 0.7035, 0.5147, 0.7035, 0.5147, 0.6667, 0.5147, 0.6667, 0.5294, 0.7035, 0.5294, 0.7035, 0.5294, 0.6667, 0.5294, 0.7866, 0.6324, 0.7866, 0.6455, 0.7866, 0.6455, 0.7866, 0.6324, 0.7035, 0.5294, 0.7035, 0.5428, 0.7035, 0.5428, 0.7035, 0.5294, 0.6667, 0.5441, 0.7035, 0.5441, 0.7035, 0.5441, 0.6667, 0.5441, 0.6667, 0.5588, 0.7035, 0.5588, 0.7035, 0.5588, 0.6667, 0.5588, 0.829, 0.6324, 0.829, 0.6455, 0.829, 0.6455, 0.829, 0.6324, 0.7452, 0.5294, 0.7452, 0.5428, 0.7452, 0.5428, 0.7452, 0.5294, 0.6667, 0.5735, 0.7035, 0.5735, 0.7035, 0.5735, 0.6667, 0.5735, 0.829, 0.6455, 0.7917, 0.6455, 0.7917, 0.6455, 0.829, 0.6455, 0.6667, 0.5882, 0.7035, 0.5882, 0.7035, 0.5882, 0.6667, 0.5882, 0.7866, 0.5294, 0.7866, 0.5428, 0.7866, 0.5428, 0.7866, 0.5294, 0.6667, 0.6029, 0.7035, 0.6029, 0.7035, 0.6029, 0.6667, 0.6029, 0.7866, 0.6455, 0.75, 0.6455, 0.75, 0.6455, 0.7866, 0.6455, 0.6667, 0.6176, 0.7035, 0.6176, 0.7035, 0.6176, 0.6667, 0.6176, 0.6667, 0.616, 0.6667, 0.6029, 0.6667, 0.6029, 0.6667, 0.616, 0.829, 0.5294, 0.829, 0.5428, 0.829, 0.5428, 0.829, 0.5294, 0.6667, 0.6324, 0.7035, 0.6324, 0.7035, 0.6324, 0.6667, 0.6324, 0.7452, 0.6455, 0.7083, 0.6455, 0.7083, 0.6455, 0.7452, 0.6455, 0.7083, 0.616, 0.7083, 0.6029, 0.7083, 0.6029, 0.7083, 0.616, 0.829, 0.5428, 0.7917, 0.5428, 0.7917, 0.5428, 0.829, 0.5428, 0.75, 0.616, 0.75, 0.6029, 0.75, 0.6029, 0.75, 0.616, 0.6667, 0.6618, 0.7035, 0.6618, 0.7035, 0.6618, 0.6667, 0.6618, 0.7035, 0.6455, 0.6667, 0.6455, 0.6667, 0.6455, 0.7035, 0.6455, 0.7917, 0.616, 0.7917, 0.6029, 0.7917, 0.6029, 0.7917, 0.616, 0.7866, 0.5428, 0.75, 0.5428, 0.75, 0.5428, 0.7866, 0.5428, 0.6667, 0.6765, 0.7035, 0.6765, 0.7035, 0.6765, 0.6667, 0.6765, 0.6667, 0.6912, 0.7035, 0.6912, 0.7035, 0.6912, 0.6667, 0.6912, 0.7452, 0.5428, 0.7083, 0.5428, 0.7083, 0.5428, 0.7452, 0.5428, 0.7035, 0.6029, 0.7035, 0.616, 0.7035, 0.616, 0.7035, 0.6029, 0.6667, 0.7206, 0.7035, 0.7206, 0.7035, 0.7206, 0.6667, 0.7206, 0.7035, 0.5428, 0.6667, 0.5428, 0.6667, 0.5428, 0.7035, 0.5428, 0.7452, 0.6029, 0.7452, 0.616, 0.7452, 0.616, 0.7452, 0.6029, 0.7866, 0.6029, 0.7866, 0.616, 0.7866, 0.616, 0.7866, 0.6029])
me_cube.materials.append(mat_material)
me_cube.use_mirror_vertex_groups = False
me_cube.update()
me_cube_001 = bpy.data.meshes.new('Cube.001')
me_cube_001.from_pydata([(0.05, 0.1491, 0.004139), (0.04914, 0.15, 0.004139), (0.04914, 0.1491, 0.005), (0.05, 0.1491, -0.002139), (0.04914, 0.1491, -0.003), (0.04914, 0.15, -0.002139), (0.05, -0.1491, 0.004139), (0.04914, -0.1491, 0.005), (0.04914, -0.15, 0.004139), (0.05, -0.1491, -0.002139), (0.04914, -0.15, -0.002139), (0.04914, -0.1491, -0.003), (-0.05, 0.1491, 0.004139), (-0.04914, 0.1491, 0.005), (-0.04914, 0.15, 0.004139), (-0.05, 0.1491, -0.002139), (-0.04914, 0.15, -0.002139), (-0.04914, 0.1491, -0.003), (-0.05, -0.1491, 0.004139), (-0.04914, -0.15, 0.004139), (-0.04914, -0.1491, 0.005), (-0.05, -0.1491, -0.002139), (-0.04914, -0.1491, -0.003), (-0.04914, -0.15, -0.002139)], [], [(13, 20, 7, 2), (8, 19, 23, 10), (12, 15, 21, 18), (22, 17, 4, 11), (1, 5, 16, 14), (0, 1, 2), (3, 4, 5), (6, 7, 8), (9, 10, 11), (12, 13, 14), (15, 16, 17), (18, 19, 20), (21, 22, 23), (0, 3, 5, 1), (23, 19, 18, 21), (8, 10, 9, 6), (14, 16, 15, 12), (22, 11, 10, 23), (13, 2, 1, 14), (4, 17, 16, 5), (7, 20, 19, 8), (20, 13, 12, 18), (11, 4, 3, 9), (17, 22, 21, 15), (2, 7, 6, 0), (0, 6, 9, 3)])
me_cube_001.polygons.foreach_set('use_smooth', [True] * 26)
_k = set([(0, 3), (0, 6), (1, 5), (1, 14), (2, 7), (2, 13), (3, 9), (4, 11), (4, 17), (5, 16), (6, 9), (7, 20), (8, 10), (8, 19), (10, 23), (11, 22), (12, 15), (12, 18), (13, 20), (14, 16), (15, 21), (17, 22), (18, 21), (19, 23)])
me_cube_001.attributes.new('sharp_edge', 'BOOLEAN', 'EDGE').data.foreach_set('value', [ (min(e.vertices), max(e.vertices)) in _k for e in me_cube_001.edges])
_uv = me_cube_001.uv_layers.new(name='UVMap')
_uv.uv.foreach_set('vector', [0.625, 0.2518, 0.625, 0.006822, 0.625, 0.7432, 0.625, 0.4982, 0.5981, 0.7522, 0.5981, 0.9978, 0.4019, 0.9978, 0.4019, 0.7522, 0.5981, 0.2493, 0.4019, 0.2493, 0.4019, 0.0007178, 0.5981, 0.0007178, 0.375, 0.006822, 0.375, 0.2518, 0.375, 0.4982, 0.375, 0.7432, 0.5981, 0.4978, 0.4019, 0.4978, 0.4019, 0.2522, 0.5981, 0.2522, 0.5981, 0.5007, 0.5981, 0.4978, 0.625, 0.4982, 0.4019, 0.5007, 0.375, 0.4982, 0.4019, 0.4978, 0.5981, 0.7493, 0.625, 0.7493, 0.5981, 0.75, 0.4019, 0.75, 0.4019, 0.7522, 0.375, 0.7522, 0.5981, 0.2493, 0.625, 0.2518, 0.5981, 0.2522, 0.4019, 0.2493, 0.4019, 0.2522, 0.375, 0.2518, 0.5981, 0.0007178, 0.5981, 0.0, 0.625, 0.0007178, 0.375, 0.0007178, 0.375, 0.006822, 0.375, 0.00646, 0.5981, 0.5007, 0.4019, 0.5007, 0.4019, 0.4978, 0.5981, 0.4978, 0.4019, 0.0, 0.5981, 0.0, 0.5981, 0.0007178, 0.4019, 0.0007178, 0.5981, 0.7522, 0.4019, 0.7522, 0.4019, 0.7493, 0.5981, 0.7493, 0.5981, 0.2522, 0.4019, 0.2522, 0.4019, 0.2493, 0.5981, 0.2493, 0.375, 0.006822, 0.375, 0.7432, 0.375, 0.7435, 0.375, 0.00646, 0.625, 0.2518, 0.625, 0.4982, 0.5981, 0.4978, 0.5981, 0.2522, 0.375, 0.4982, 0.375, 0.2518, 0.4019, 0.2522, 0.4019, 0.4978, 0.625, 0.7522, 0.625, 0.9978, 0.5981, 0.9978, 0.5981, 0.7522, 0.625, 0.006822, 0.625, 0.2518, 0.5981, 0.2493, 0.5981, 0.0007178, 0.375, 0.7432, 0.375, 0.4982, 0.4019, 0.5007, 0.4019, 0.7493, 0.375, 0.2518, 0.375, 0.006822, 0.4019, 0.0007178, 0.4019, 0.2493, 0.625, 0.4982, 0.625, 0.7432, 0.5981, 0.7493, 0.5981, 0.5007, 0.5981, 0.5007, 0.5981, 0.7493, 0.4019, 0.7493, 0.4019, 0.5007])
me_cube_001.materials.append(mat_material)
me_cube_001.use_mirror_vertex_groups = False
me_cube_001.update()
me_cube_002 = bpy.data.meshes.new('Cube.002')
me_cube_002.from_pydata([(0.03333, 0.1324, 0.005), (0.03333, 0.1147, 0.005), (0.03333, 0.09706, 0.005), (0.03333, 0.07941, 0.005), (0.03333, 0.06176, 0.005), (0.03333, 0.04412, 0.005), (0.03333, 0.02647, 0.005), (0.03333, 0.008824, 0.005), (0.03333, -0.008824, 0.005), (0.03333, -0.04412, 0.005), (0.03333, -0.06176, 0.005), (0.03333, -0.07941, 0.005), (0.03333, -0.1147, 0.005), (0.01667, 0.1324, 0.005), (0.01667, 0.1147, 0.005), (0.01667, 0.09706, 0.005), (0.01667, 0.07941, 0.005), (0.01667, 0.06176, 0.005), (0.01667, 0.04412, 0.005), (0.01667, 0.02647, 0.005), (0.01667, 0.008824, 0.005), (0.01667, -0.008824, 0.005), (0.01667, -0.1147, 0.005), (1.315e-09, 0.1324, 0.005), (1.14e-09, 0.1147, 0.005), (9.642e-10, 0.09706, 0.005), (7.889e-10, 0.07941, 0.005), (6.136e-10, 0.06176, 0.005), (4.383e-10, 0.04412, 0.005), (2.63e-10, 0.02647, 0.005), (8.765e-11, 0.008824, 0.005), (-8.765e-11, -0.008824, 0.005), (-6.136e-10, -0.06176, 0.005), (-1.14e-09, -0.1147, 0.005), (-0.01667, 0.1324, 0.005), (-0.01667, 0.1147, 0.005), (-0.01667, 0.09706, 0.005), (-0.01667, 0.07941, 0.005), (-0.01667, 0.02647, 0.005), (-0.01667, 0.008824, 0.005), (-0.01667, -0.008824, 0.005), (-0.01667, -0.04412, 0.005), (-0.01667, -0.06176, 0.005), (-0.01667, -0.07941, 0.005), (-0.01667, -0.1147, 0.005), (0.01861, 0.1324, 0.005), (0.01861, 0.1147, 0.005), (0.01861, 0.09706, 0.005), (0.01861, 0.07941, 0.005), (0.01861, 0.06176, 0.005), (0.01861, 0.04412, 0.005), (0.01861, 0.02647, 0.005), (0.01861, 0.008824, 0.005), (0.01861, -0.008824, 0.005), (0.01861, -0.04412, 0.005), (0.01861, -0.06176, 0.005), (0.01861, -0.07941, 0.005), (0.01861, -0.1147, 0.005), (0.001912, 0.1324, 0.005), (0.001912, 0.1147, 0.005), (0.001912, 0.09706, 0.005), (0.001912, 0.07941, 0.005), (0.001912, 0.06176, 0.005), (0.001912, 0.04412, 0.005), (0.001912, 0.02647, 0.005), (0.001912, 0.008824, 0.005), (0.001912, -0.008824, 0.005), (0.001912, -0.1147, 0.005), (-0.01464, 0.1324, 0.005), (-0.01464, 0.1147, 0.005), (-0.01464, 0.09706, 0.005), (-0.01464, 0.07941, 0.005), (-0.01464, 0.06176, 0.005), (-0.01464, 0.04412, 0.005), (-0.01464, 0.02647, 0.005), (-0.01464, 0.008824, 0.005), (-0.01464, -0.008824, 0.005), (-0.01464, -0.06176, 0.005), (-0.01464, -0.1147, 0.005), (-0.0316, 0.1324, 0.005), (-0.0316, 0.1147, 0.005), (-0.0316, 0.09706, 0.005), (-0.0316, 0.07941, 0.005), (-0.0316, 0.02647, 0.005), (-0.0316, 0.008824, 0.005), (-0.0316, -0.008824, 0.005), (-0.0316, -0.04412, 0.005), (-0.0316, -0.06176, 0.005), (-0.0316, -0.07941, 0.005), (-0.0316, -0.1147, 0.005), (0.03333, 0.1162, 0.005), (0.01667, 0.1162, 0.005), (1.155e-09, 0.1162, 0.005), (-0.01667, 0.1162, 0.005), (0.01861, 0.1162, 0.005), (0.001912, 0.1162, 0.005), (-0.01464, 0.1162, 0.005), (-0.0316, 0.1162, 0.005), (0.03333, 0.09867, 0.005), (0.01667, 0.09867, 0.005), (9.802e-10, 0.09867, 0.005), (-0.01667, 0.09867, 0.005), (0.01861, 0.09867, 0.005), (0.001912, 0.09867, 0.005), (-0.01464, 0.09867, 0.005), (-0.0316, 0.09867, 0.005), (0.03333, 0.08122, 0.005), (0.01667, 0.08122, 0.005), (8.068e-10, 0.08122, 0.005), (-0.01667, 0.08122, 0.005), (0.01861, 0.08122, 0.005), (0.001912, 0.08122, 0.005), (-0.01464, 0.08122, 0.005), (-0.0316, 0.08122, 0.005), (0.03333, 0.06373, 0.005), (0.01667, 0.06373, 0.005), (6.331e-10, 0.06373, 0.005), (0.01861, 0.06373, 0.005), (0.001912, 0.06373, 0.005), (-0.01464, 0.06373, 0.005), (0.03333, 0.04588, 0.005), (0.01667, 0.04588, 0.005), (4.558e-10, 0.04588, 0.005), (0.01861, 0.04588, 0.005), (0.001912, 0.04588, 0.005), (-0.01464, 0.04588, 0.005), (0.03333, 0.02857, 0.005), (0.01667, 0.02857, 0.005), (2.839e-10, 0.02857, 0.005), (-0.01667, 0.02857, 0.005), (0.01861, 0.02857, 0.005), (0.001912, 0.02857, 0.005), (-0.01464, 0.02857, 0.005), (-0.0316, 0.02857, 0.005), (0.03333, 0.01086, 0.005), (0.01667, 0.01086, 0.005), (1.079e-10, 0.01086, 0.005), (-0.01667, 0.01086, 0.005), (0.01861, 0.01086, 0.005), (0.001912, 0.01086, 0.005), (-0.01464, 0.01086, 0.005), (-0.0316, 0.01086, 0.005), (0.03333, -0.006957, 0.005), (0.01667, -0.006957, 0.005), (-6.911e-11, -0.006957, 0.005), (-0.01667, -0.006957, 0.005), (0.01861, -0.006957, 0.005), (0.001912, -0.006957, 0.005), (-0.01464, -0.006957, 0.005), (-0.0316, -0.006957, 0.005), (0.03333, -0.0246, 0.005), (0.01667, -0.0246, 0.005), (-2.444e-10, -0.0246, 0.005), (-0.01667, -0.0246, 0.005), (0.01861, -0.0246, 0.005), (0.001912, -0.0246, 0.005), (-0.01464, -0.0246, 0.005), (-0.0316, -0.0246, 0.005), (0.03333, -0.05967, 0.005), (-0.01667, -0.05967, 0.005), (0.01861, -0.05967, 0.005), (-0.0316, -0.05967, 0.005), (0.03333, -0.07716, 0.005), (-7.665e-10, -0.07716, 0.005), (-0.01667, -0.07716, 0.005), (0.01861, -0.07716, 0.005), (-0.01464, -0.07716, 0.005), (-0.0316, -0.07716, 0.005), (0.03333, -0.09489, 0.005), (-0.01667, -0.09489, 0.005), (0.01861, -0.09489, 0.005), (-0.0316, -0.09489, 0.005), (0.03333, -0.1302, 0.005), (0.01667, -0.1302, 0.005), (-1.294e-09, -0.1302, 0.005), (-0.01667, -0.1302, 0.005), (0.01861, -0.1302, 0.005), (0.001912, -0.1302, 0.005), (-0.01464, -0.1302, 0.005), (-0.0316, -0.1302, 0.005), (-0.03061, 0.1313, 0.007235), (-0.01766, 0.1313, 0.007235), (-0.03061, 0.1136, 0.007235), (-0.01766, 0.1136, 0.007235), (-0.03061, 0.09601, 0.007235), (-0.01766, 0.09601, 0.007235), (-0.03061, 0.07837, 0.007235), (-0.01766, 0.07837, 0.007235), (-0.03061, 0.02544, 0.007235), (-0.01766, 0.02544, 0.007235), (-0.03061, 0.007778, 0.007235), (-0.01766, 0.007778, 0.007235), (-0.03061, -0.00987, 0.007235), (-0.01766, -0.00987, 0.007235), (-0.03061, -0.04515, 0.007235), (-0.01766, -0.04515, 0.007235), (-0.03061, -0.06279, 0.007235), (-0.01766, -0.06279, 0.007235), (-0.03061, -0.08044, 0.007235), (-0.01766, -0.08044, 0.007235), (-0.03061, -0.1157, 0.007235), (-0.01766, -0.1157, 0.007235), (-0.01367, 0.1313, 0.007235), (-0.0009704, 0.1313, 0.007235), (-0.01367, 0.1136, 0.007235), (-0.0009704, 0.1136, 0.007235), (-0.01367, 0.09601, 0.007235), (-0.0009704, 0.09601, 0.007235), (-0.01367, 0.07837, 0.007235), (-0.0009704, 0.07837, 0.007235), (-0.01367, 0.06071, 0.007235), (-0.0009704, 0.06071, 0.007235), (-0.01367, 0.04309, 0.007235), (-0.0009704, 0.04309, 0.007235), (-0.01367, 0.02544, 0.007235), (-0.0009704, 0.02544, 0.007235), (-0.01367, 0.007778, 0.007235), (-0.0009704, 0.007778, 0.007235), (-0.01367, -0.00987, 0.007235), (-0.0009704, -0.00987, 0.007235), (-0.01367, -0.06279, 0.007235), (-0.0009704, -0.06279, 0.007235), (-0.01367, -0.1157, 0.007235), (-0.0009704, -0.1157, 0.007235), (0.00289, 0.1313, 0.007235), (0.01569, 0.1313, 0.007235), (0.00289, 0.1136, 0.007235), (0.01569, 0.1136, 0.007235), (0.00289, 0.09601, 0.007235), (0.01569, 0.09601, 0.007235), (0.00289, 0.07837, 0.007235), (0.01569, 0.07837, 0.007235), (0.00289, 0.06071, 0.007235), (0.01569, 0.06071, 0.007235), (0.00289, 0.04309, 0.007235), (0.01569, 0.04309, 0.007235), (0.00289, 0.02544, 0.007235), (0.01569, 0.02544, 0.007235), (0.00289, 0.007778, 0.007235), (0.01569, 0.007778, 0.007235), (0.00289, -0.00987, 0.007235), (0.01569, -0.00987, 0.007235), (0.00289, -0.1157, 0.007235), (0.01569, -0.1157, 0.007235), (0.01958, 0.1313, 0.007235), (0.03236, 0.1313, 0.007235), (0.01958, 0.1136, 0.007235), (0.03236, 0.1136, 0.007235), (0.01958, 0.09601, 0.007235), (0.03236, 0.09601, 0.007235), (0.01958, 0.07837, 0.007235), (0.03236, 0.07837, 0.007235), (0.01958, 0.06071, 0.007235), (0.03236, 0.06071, 0.007235), (0.01958, 0.04309, 0.007235), (0.03236, 0.04309, 0.007235), (0.01958, 0.02544, 0.007235), (0.03236, 0.02544, 0.007235), (0.01958, 0.007778, 0.007235), (0.03236, 0.007778, 0.007235), (0.01958, -0.00987, 0.007235), (0.03236, -0.00987, 0.007235), (0.01958, -0.04515, 0.007235), (0.03236, -0.04515, 0.007235), (0.01958, -0.06279, 0.007235), (0.03236, -0.06279, 0.007235), (0.01958, -0.08044, 0.007235), (0.03236, -0.08044, 0.007235), (0.01958, -0.1157, 0.007235), (0.03236, -0.1157, 0.007235), (0.03236, 0.1173, 0.007235), (0.01569, 0.1173, 0.007235), (-0.0009704, 0.1173, 0.007235), (-0.01766, 0.1173, 0.007235), (0.01958, 0.1173, 0.007235), (0.00289, 0.1173, 0.007235), (-0.01367, 0.1173, 0.007235), (-0.03061, 0.1173, 0.007235), (0.03236, 0.09973, 0.007235), (0.01569, 0.09973, 0.007235), (-0.0009704, 0.09973, 0.007235), (-0.01766, 0.09973, 0.007235), (0.01958, 0.09973, 0.007235), (0.00289, 0.09973, 0.007235), (-0.01367, 0.09973, 0.007235), (-0.03061, 0.09973, 0.007235), (0.03236, 0.08227, 0.007235), (0.01569, 0.08227, 0.007235), (-0.0009704, 0.08227, 0.007235), (-0.01766, 0.08227, 0.007235), (0.01958, 0.08227, 0.007235), (0.00289, 0.08227, 0.007235), (-0.01367, 0.08227, 0.007235), (-0.03061, 0.08227, 0.007235), (0.03236, 0.06477, 0.007235), (0.01569, 0.06477, 0.007235), (-0.0009704, 0.06477, 0.007235), (0.01958, 0.06477, 0.007235), (0.00289, 0.06477, 0.007235), (-0.01367, 0.06477, 0.007235), (0.03236, 0.04694, 0.007235), (0.01569, 0.04694, 0.007235), (-0.0009704, 0.04694, 0.007235), (0.01958, 0.04694, 0.007235), (0.00289, 0.04694, 0.007235), (-0.01367, 0.04694, 0.007235), (0.03236, 0.0296, 0.007235), (0.01569, 0.0296, 0.007235), (-0.0009704, 0.0296, 0.007235), (-0.01766, 0.0296, 0.007235), (0.01958, 0.0296, 0.007235), (0.00289, 0.0296, 0.007235), (-0.01367, 0.0296, 0.007235), (-0.03061, 0.0296, 0.007235), (0.03236, 0.01189, 0.007235), (0.01569, 0.01189, 0.007235), (-0.0009704, 0.01189, 0.007235), (-0.01766, 0.01189, 0.007235), (0.01958, 0.01189, 0.007235), (0.00289, 0.01189, 0.007235), (-0.01367, 0.01189, 0.007235), (-0.03061, 0.01189, 0.007235), (0.03236, -0.005911, 0.007235), (0.01569, -0.005911, 0.007235), (-0.0009704, -0.005911, 0.007235), (-0.01766, -0.005911, 0.007235), (0.01958, -0.005911, 0.007235), (0.00289, -0.005911, 0.007235), (-0.01367, -0.005911, 0.007235), (-0.03061, -0.005911, 0.007235), (0.03236, -0.02356, 0.007235), (0.01569, -0.02356, 0.007235), (-0.0009704, -0.02356, 0.007235), (-0.01766, -0.02356, 0.007235), (0.01958, -0.02356, 0.007235), (0.00289, -0.02356, 0.007235), (-0.01367, -0.02356, 0.007235), (-0.03061, -0.02356, 0.007235), (0.03236, -0.05864, 0.007235), (-0.01766, -0.05864, 0.007235), (0.01958, -0.05864, 0.007235), (-0.03061, -0.05864, 0.007235), (0.03236, -0.07614, 0.007235), (-0.0009704, -0.07614, 0.007235), (-0.01766, -0.07614, 0.007235), (0.01958, -0.07614, 0.007235), (-0.01367, -0.07614, 0.007235), (-0.03061, -0.07614, 0.007235), (0.03236, -0.09386, 0.007235), (-0.01766, -0.09386, 0.007235), (0.01958, -0.09386, 0.007235), (-0.03061, -0.09386, 0.007235), (0.03236, -0.1292, 0.007235), (0.01569, -0.1292, 0.007235), (-0.0009704, -0.1292, 0.007235), (-0.01766, -0.1292, 0.007235), (0.01958, -0.1292, 0.007235), (0.00289, -0.1292, 0.007235), (-0.01367, -0.1292, 0.007235), (-0.03061, -0.1292, 0.007235)], [], [(144, 30, 217, 324), (113, 109, 289, 293), (57, 176, 356, 268), (143, 20, 239, 323), (81, 113, 293, 184), (142, 7, 259, 322), (70, 112, 292, 206), (175, 44, 201, 355), (174, 33, 223, 354), (60, 111, 291, 228), (173, 22, 243, 353), (172, 12, 269, 352), (47, 110, 290, 248), (109, 36, 185, 289), (123, 120, 300, 303), (108, 25, 207, 288), (107, 15, 229, 287), (124, 121, 301, 304), (106, 2, 249, 286), (125, 122, 302, 305), (165, 162, 342, 345), (166, 163, 343, 346), (72, 125, 305, 210), (167, 164, 344, 347), (62, 124, 304, 232), (87, 167, 347, 196), (49, 123, 303, 252), (77, 166, 346, 220), (138, 134, 314, 318), (122, 27, 211, 302), (55, 165, 345, 264), (121, 17, 233, 301), (139, 135, 315, 319), (120, 4, 253, 300), (140, 136, 316, 320), (164, 42, 197, 344), (163, 32, 221, 343), (141, 137, 317, 321), (83, 141, 321, 188), (162, 10, 265, 342), (181, 180, 277, 273), (203, 202, 276, 272), (225, 224, 275, 271), (245, 244, 274, 270), (183, 182, 285, 281), (205, 204, 284, 280), (227, 226, 283, 279), (247, 246, 282, 278), (185, 184, 293, 289), (207, 206, 292, 288), (229, 228, 291, 287), (249, 248, 290, 286), (209, 208, 299, 296), (231, 230, 298, 295), (251, 250, 297, 294), (211, 210, 305, 302), (233, 232, 304, 301), (253, 252, 303, 300), (186, 313, 309, 187), (213, 212, 312, 308), (235, 234, 311, 307), (255, 254, 310, 306), (189, 188, 321, 317), (215, 214, 320, 316), (237, 236, 319, 315), (257, 256, 318, 314), (191, 190, 329, 325), (217, 216, 328, 324), (239, 238, 327, 323), (259, 258, 326, 322), (193, 192, 337, 333), (219, 218, 336, 332), (241, 240, 335, 331), (261, 260, 334, 330), (195, 194, 341, 339), (263, 262, 340, 338), (197, 196, 347, 344), (221, 220, 346, 343), (265, 264, 345, 342), (199, 198, 351, 349), (267, 266, 350, 348), (201, 200, 359, 355), (223, 222, 358, 354), (243, 242, 357, 353), (269, 268, 356, 352), (145, 39, 191, 325), (67, 177, 357, 242), (112, 108, 288, 292), (90, 0, 245, 270), (34, 79, 180, 181), (78, 178, 358, 222), (111, 107, 287, 291), (91, 13, 225, 271), (35, 80, 182, 183), (52, 146, 326, 258), (92, 23, 203, 272), (36, 81, 184, 185), (89, 179, 359, 200), (110, 106, 286, 290), (93, 34, 181, 273), (37, 82, 186, 187), (65, 147, 327, 238), (179, 175, 355, 359), (75, 148, 328, 216), (178, 174, 354, 358), (45, 94, 274, 244), (38, 83, 188, 189), (168, 11, 267, 348), (39, 84, 190, 191), (84, 149, 329, 190), (177, 173, 353, 357), (58, 95, 275, 224), (40, 85, 192, 193), (149, 145, 325, 329), (176, 172, 352, 356), (169, 43, 199, 349), (68, 96, 276, 202), (41, 86, 194, 195), (148, 144, 324, 328), (42, 87, 196, 197), (126, 5, 255, 306), (79, 97, 277, 180), (43, 88, 198, 199), (147, 143, 323, 327), (127, 18, 235, 307), (56, 170, 350, 266), (97, 93, 273, 277), (128, 28, 213, 308), (44, 89, 200, 201), (146, 142, 322, 326), (187, 309, 129, 37), (96, 92, 272, 276), (23, 68, 202, 203), (95, 91, 271, 275), (24, 69, 204, 205), (50, 130, 310, 254), (25, 70, 206, 207), (88, 171, 351, 198), (94, 90, 270, 274), (26, 71, 208, 209), (63, 131, 311, 234), (171, 169, 349, 351), (27, 72, 210, 211), (28, 73, 212, 213), (73, 132, 312, 212), (29, 74, 214, 215), (30, 75, 216, 217), (158, 9, 263, 338), (31, 76, 218, 219), (133, 129, 309, 313), (170, 168, 348, 350), (159, 41, 195, 339), (132, 128, 308, 312), (32, 77, 220, 221), (114, 3, 251, 294), (131, 127, 307, 311), (115, 16, 231, 295), (54, 160, 340, 262), (116, 26, 209, 296), (33, 78, 222, 223), (130, 126, 306, 310), (82, 133, 313, 186), (13, 58, 224, 225), (14, 59, 226, 227), (48, 117, 297, 250), (15, 60, 228, 229), (16, 61, 230, 231), (86, 161, 341, 194), (61, 118, 298, 230), (17, 62, 232, 233), (161, 159, 339, 341), (18, 63, 234, 235), (71, 119, 299, 208), (19, 64, 236, 237), (20, 65, 238, 239), (150, 8, 261, 330), (21, 66, 240, 241), (151, 21, 241, 331), (152, 31, 219, 332), (160, 158, 338, 340), (153, 40, 193, 333), (119, 116, 296, 299), (98, 1, 247, 278), (118, 115, 295, 298), (99, 14, 227, 279), (53, 154, 334, 260), (100, 24, 205, 280), (22, 67, 242, 243), (117, 114, 294, 297), (101, 35, 183, 281), (66, 155, 335, 240), (0, 45, 244, 245), (1, 46, 246, 247), (76, 156, 336, 218), (46, 102, 282, 246), (2, 47, 248, 249), (3, 48, 250, 251), (85, 157, 337, 192), (59, 103, 283, 226), (4, 49, 252, 253), (157, 153, 333, 337), (5, 50, 254, 255), (69, 104, 284, 204), (6, 51, 256, 257), (156, 152, 332, 336), (7, 52, 258, 259), (134, 6, 257, 314), (80, 105, 285, 182), (8, 53, 260, 261), (155, 151, 331, 335), (135, 19, 237, 315), (105, 101, 281, 285), (136, 29, 215, 316), (9, 54, 262, 263), (154, 150, 330, 334), (137, 38, 189, 317), (104, 100, 280, 284), (10, 55, 264, 265), (11, 56, 266, 267), (103, 99, 279, 283), (51, 138, 318, 256), (12, 57, 268, 269), (102, 98, 278, 282), (64, 139, 319, 236), (74, 140, 320, 214)])
me_cube_002.polygons.foreach_set('use_smooth', [True] * 225)
_k = set([(0, 45), (0, 90), (0, 245), (1, 46), (1, 98), (1, 247), (2, 47), (2, 106), (2, 249), (3, 48), (3, 114), (3, 251), (4, 49), (4, 120), (4, 253), (5, 50), (5, 126), (5, 255), (6, 51), (6, 134), (6, 257), (7, 52), (7, 142), (7, 259), (8, 53), (8, 150), (8, 261), (9, 54), (9, 158), (9, 263), (10, 55), (10, 162), (10, 265), (11, 56), (11, 168), (11, 267), (12, 57), (12, 172), (12, 269), (13, 58), (13, 91), (13, 225), (14, 59), (14, 99), (14, 227), (15, 60), (15, 107), (15, 229), (16, 61), (16, 115), (16, 231), (17, 62), (17, 121), (17, 233), (18, 63), (18, 127), (18, 235), (19, 64), (19, 135), (19, 237), (20, 65), (20, 143), (20, 239), (21, 66), (21, 151), (21, 241), (22, 67), (22, 173), (22, 243), (23, 68), (23, 92), (23, 203), (24, 69), (24, 100), (24, 205), (25, 70), (25, 108), (25, 207), (26, 71), (26, 116), (26, 209), (27, 72), (27, 122), (27, 211), (28, 73), (28, 128), (28, 213), (29, 74), (29, 136), (29, 215), (30, 75), (30, 144), (30, 217), (31, 76), (31, 152), (31, 219), (32, 77), (32, 163), (32, 221), (33, 78), (33, 174), (33, 223), (34, 79), (34, 93), (34, 181), (35, 80), (35, 101), (35, 183), (36, 81), (36, 109), (36, 185), (37, 82), (37, 129), (37, 187), (38, 83), (38, 137), (38, 189), (39, 84), (39, 145), (39, 191), (40, 85), (40, 153), (40, 193), (41, 86), (41, 159), (41, 195), (42, 87), (42, 164), (42, 197), (43, 88), (43, 169), (43, 199), (44, 89), (44, 175), (44, 201), (45, 94), (45, 244), (46, 102), (46, 246), (47, 110), (47, 248), (48, 117), (48, 250), (49, 123), (49, 252), (50, 130), (50, 254), (51, 138), (51, 256), (52, 146), (52, 258), (53, 154), (53, 260), (54, 160), (54, 262), (55, 165), (55, 264), (56, 170), (56, 266), (57, 176), (57, 268), (58, 95), (58, 224), (59, 103), (59, 226), (60, 111), (60, 228), (61, 118), (61, 230), (62, 124), (62, 232), (63, 131), (63, 234), (64, 139), (64, 236), (65, 147), (65, 238), (66, 155), (66, 240), (67, 177), (67, 242), (68, 96), (68, 202), (69, 104), (69, 204), (70, 112), (70, 206), (71, 119), (71, 208), (72, 125), (72, 210), (73, 132), (73, 212), (74, 140), (74, 214), (75, 148), (75, 216), (76, 156), (76, 218), (77, 166), (77, 220), (78, 178), (78, 222), (79, 97), (79, 180), (80, 105), (80, 182), (81, 113), (81, 184), (82, 133), (82, 186), (83, 141), (83, 188), (84, 149), (84, 190), (85, 157), (85, 192), (86, 161), (86, 194), (87, 167), (87, 196), (88, 171), (88, 198), (89, 179), (89, 200), (90, 94), (90, 270), (91, 95), (91, 271), (92, 96), (92, 272), (93, 97), (93, 273), (94, 274), (95, 275), (96, 276), (97, 277), (98, 102), (98, 278), (99, 103), (99, 279), (100, 104), (100, 280), (101, 105), (101, 281), (102, 282), (103, 283), (104, 284), (105, 285), (106, 110), (106, 286), (107, 111), (107, 287), (108, 288), (109, 113), (109, 289), (110, 290), (111, 291), (112, 292), (113, 293), (114, 117), (114, 294), (115, 118), (115, 295), (116, 119), (116, 296), (117, 297), (118, 298), (119, 299), (120, 123), (120, 300), (121, 124), (121, 301), (122, 125), (122, 302), (123, 303), (124, 304), (125, 305), (126, 130), (126, 306), (127, 131), (127, 307), (128, 132), (128, 308), (129, 133), (129, 309), (130, 310), (131, 311), (132, 312), (133, 313), (134, 138), (134, 314), (135, 139), (135, 315), (136, 140), (136, 316), (137, 141), (137, 317), (138, 318), (139, 319), (140, 320), (141, 321), (142, 146), (142, 322), (143, 147), (143, 323), (144, 148), (144, 324), (145, 149), (145, 325), (146, 326), (147, 327), (148, 328), (149, 329), (150, 154), (150, 330), (151, 155), (151, 331), (152, 156), (152, 332), (153, 157), (153, 333), (154, 334), (155, 335), (156, 336), (157, 337), (158, 160), (158, 338), (159, 161), (159, 339), (160, 340), (161, 341), (162, 165), (162, 342), (163, 166), (163, 343), (164, 167), (164, 344), (165, 345), (166, 346), (167, 347), (168, 170), (168, 348), (169, 171), (169, 349), (170, 350), (171, 351), (172, 176), (172, 352), (173, 177), (173, 353), (174, 178), (174, 354), (175, 179), (175, 355), (176, 356), (177, 357), (178, 358), (179, 359), (180, 181), (180, 277), (181, 273), (182, 183), (182, 285), (183, 281), (184, 185), (184, 293), (185, 289), (186, 187), (186, 313), (187, 309), (188, 189), (188, 321), (189, 317), (190, 191), (190, 329), (191, 325), (192, 193), (192, 337), (193, 333), (194, 195), (194, 341), (195, 339), (196, 197), (196, 347), (197, 344), (198, 199), (198, 351), (199, 349), (200, 201), (200, 359), (201, 355), (202, 203), (202, 276), (203, 272), (204, 205), (204, 284), (205, 280), (206, 207), (206, 292), (207, 288), (208, 209), (208, 299), (209, 296), (210, 211), (210, 305), (211, 302), (212, 213), (212, 312), (213, 308), (214, 215), (214, 320), (215, 316), (216, 217), (216, 328), (217, 324), (218, 219), (218, 336), (219, 332), (220, 221), (220, 346), (221, 343), (222, 223), (222, 358), (223, 354), (224, 225), (224, 275), (225, 271), (226, 227), (226, 283), (227, 279), (228, 229), (228, 291), (229, 287), (230, 231), (230, 298), (231, 295), (232, 233), (232, 304), (233, 301), (234, 235), (234, 311), (235, 307), (236, 237), (236, 319), (237, 315), (238, 239), (238, 327), (239, 323), (240, 241), (240, 335), (241, 331), (242, 243), (242, 357), (243, 353), (244, 245), (244, 274), (245, 270), (246, 247), (246, 282), (247, 278), (248, 249), (248, 290), (249, 286), (250, 251), (250, 297), (251, 294), (252, 253), (252, 303), (253, 300), (254, 255), (254, 310), (255, 306), (256, 257), (256, 318), (257, 314), (258, 259), (258, 326), (259, 322), (260, 261), (260, 334), (261, 330), (262, 263), (262, 340), (263, 338), (264, 265), (264, 345), (265, 342), (266, 267), (266, 350), (267, 348), (268, 269), (268, 356), (269, 352), (270, 274), (271, 275), (272, 276), (273, 277), (278, 282), (279, 283), (280, 284), (281, 285), (286, 290), (287, 291), (288, 292), (289, 293), (294, 297), (295, 298), (296, 299), (300, 303), (301, 304), (302, 305), (306, 310), (307, 311), (308, 312), (309, 313), (314, 318), (315, 319), (316, 320), (317, 321), (322, 326), (323, 327), (324, 328), (325, 329), (330, 334), (331, 335), (332, 336), (333, 337), (338, 340), (339, 341), (342, 345), (343, 346), (344, 347), (348, 350), (349, 351), (352, 356), (353, 357), (354, 358), (355, 359)])
me_cube_002.attributes.new('sharp_edge', 'BOOLEAN', 'EDGE').data.foreach_set('value', [ (min(e.vertices), max(e.vertices)) in _k for e in me_cube_002.edges])
_uv = me_cube_002.uv_layers.new(name='UVMap')
_uv.uv.foreach_set('vector', [0.75, 0.6308, 0.75, 0.6176, 0.75, 0.6176, 0.75, 0.6308, 0.829, 0.5573, 0.7917, 0.5573, 0.7917, 0.5573, 0.829, 0.5573, 0.7035, 0.7206, 0.7035, 0.7335, 0.7035, 0.7335, 0.7035, 0.7206, 0.7083, 0.6308, 0.7083, 0.6176, 0.7083, 0.6176, 0.7083, 0.6308, 0.829, 0.5441, 0.829, 0.5573, 0.829, 0.5573, 0.829, 0.5441, 0.6667, 0.6308, 0.6667, 0.6176, 0.6667, 0.6176, 0.6667, 0.6308, 0.7866, 0.5441, 0.7866, 0.5573, 0.7866, 0.5573, 0.7866, 0.5441, 0.7917, 0.7335, 0.7917, 0.7206, 0.7917, 0.7206, 0.7917, 0.7335, 0.75, 0.7335, 0.75, 0.7206, 0.75, 0.7206, 0.75, 0.7335, 0.7452, 0.5441, 0.7452, 0.5573, 0.7452, 0.5573, 0.7452, 0.5441, 0.7083, 0.7335, 0.7083, 0.7206, 0.7083, 0.7206, 0.7083, 0.7335, 0.6667, 0.7335, 0.6667, 0.7206, 0.6667, 0.7206, 0.6667, 0.7335, 0.7035, 0.5441, 0.7035, 0.5573, 0.7035, 0.5573, 0.7035, 0.5441, 0.7917, 0.5573, 0.7917, 0.5441, 0.7917, 0.5441, 0.7917, 0.5573, 0.7035, 0.5868, 0.6667, 0.5868, 0.6667, 0.5868, 0.7035, 0.5868, 0.75, 0.5573, 0.75, 0.5441, 0.75, 0.5441, 0.75, 0.5573, 0.7083, 0.5573, 0.7083, 0.5441, 0.7083, 0.5441, 0.7083, 0.5573, 0.7452, 0.5868, 0.7083, 0.5868, 0.7083, 0.5868, 0.7452, 0.5868, 0.6667, 0.5573, 0.6667, 0.5441, 0.6667, 0.5441, 0.6667, 0.5573, 0.7866, 0.5868, 0.75, 0.5868, 0.75, 0.5868, 0.7866, 0.5868, 0.7035, 0.6893, 0.6667, 0.6893, 0.6667, 0.6893, 0.7035, 0.6893, 0.7866, 0.6893, 0.75, 0.6893, 0.75, 0.6893, 0.7866, 0.6893, 0.7866, 0.5735, 0.7866, 0.5868, 0.7866, 0.5868, 0.7866, 0.5735, 0.829, 0.6893, 0.7917, 0.6893, 0.7917, 0.6893, 0.829, 0.6893, 0.7452, 0.5735, 0.7452, 0.5868, 0.7452, 0.5868, 0.7452, 0.5735, 0.829, 0.6765, 0.829, 0.6893, 0.829, 0.6893, 0.829, 0.6765, 0.7035, 0.5735, 0.7035, 0.5868, 0.7035, 0.5868, 0.7035, 0.5735, 0.7866, 0.6765, 0.7866, 0.6893, 0.7866, 0.6893, 0.7866, 0.6765, 0.7035, 0.616, 0.6667, 0.616, 0.6667, 0.616, 0.7035, 0.616, 0.75, 0.5868, 0.75, 0.5735, 0.75, 0.5735, 0.75, 0.5868, 0.7035, 0.6765, 0.7035, 0.6893, 0.7035, 0.6893, 0.7035, 0.6765, 0.7083, 0.5868, 0.7083, 0.5735, 0.7083, 0.5735, 0.7083, 0.5868, 0.7452, 0.616, 0.7083, 0.616, 0.7083, 0.616, 0.7452, 0.616, 0.6667, 0.5868, 0.6667, 0.5735, 0.6667, 0.5735, 0.6667, 0.5868, 0.7866, 0.616, 0.75, 0.616, 0.75, 0.616, 0.7866, 0.616, 0.7917, 0.6893, 0.7917, 0.6765, 0.7917, 0.6765, 0.7917, 0.6893, 0.75, 0.6893, 0.75, 0.6765, 0.75, 0.6765, 0.75, 0.6893, 0.829, 0.616, 0.7917, 0.616, 0.7917, 0.616, 0.829, 0.616, 0.829, 0.6029, 0.829, 0.616, 0.829, 0.616, 0.829, 0.6029, 0.6667, 0.6893, 0.6667, 0.6765, 0.6667, 0.6765, 0.6667, 0.6893, 0.7917, 0.5147, 0.829, 0.5147, 0.829, 0.5281, 0.7917, 0.5281, 0.75, 0.5147, 0.7866, 0.5147, 0.7866, 0.5281, 0.75, 0.5281, 0.7083, 0.5147, 0.7452, 0.5147, 0.7452, 0.5281, 0.7083, 0.5281, 0.6667, 0.5147, 0.7035, 0.5147, 0.7035, 0.5281, 0.6667, 0.5281, 0.7917, 0.5294, 0.829, 0.5294, 0.829, 0.5428, 0.7917, 0.5428, 0.75, 0.5294, 0.7866, 0.5294, 0.7866, 0.5428, 0.75, 0.5428, 0.7083, 0.5294, 0.7452, 0.5294, 0.7452, 0.5428, 0.7083, 0.5428, 0.6667, 0.5294, 0.7035, 0.5294, 0.7035, 0.5428, 0.6667, 0.5428, 0.7917, 0.5441, 0.829, 0.5441, 0.829, 0.5573, 0.7917, 0.5573, 0.75, 0.5441, 0.7866, 0.5441, 0.7866, 0.5573, 0.75, 0.5573, 0.7083, 0.5441, 0.7452, 0.5441, 0.7452, 0.5573, 0.7083, 0.5573, 0.6667, 0.5441, 0.7035, 0.5441, 0.7035, 0.5573, 0.6667, 0.5573, 0.75, 0.5588, 0.7866, 0.5588, 0.7866, 0.5719, 0.75, 0.5719, 0.7083, 0.5588, 0.7452, 0.5588, 0.7452, 0.5719, 0.7083, 0.5719, 0.6667, 0.5588, 0.7035, 0.5588, 0.7035, 0.5719, 0.6667, 0.5719, 0.75, 0.5735, 0.7866, 0.5735, 0.7866, 0.5868, 0.75, 0.5868, 0.7083, 0.5735, 0.7452, 0.5735, 0.7452, 0.5868, 0.7083, 0.5868, 0.6667, 0.5735, 0.7035, 0.5735, 0.7035, 0.5868, 0.6667, 0.5868, 0.829, 0.5588, 0.829, 0.6012, 0.7917, 0.6012, 0.7917, 0.5588, 0.75, 0.5882, 0.7866, 0.5882, 0.7866, 0.6012, 0.75, 0.6012, 0.7083, 0.5882, 0.7452, 0.5882, 0.7452, 0.6012, 0.7083, 0.6012, 0.6667, 0.5882, 0.7035, 0.5882, 0.7035, 0.6012, 0.6667, 0.6012, 0.7917, 0.6029, 0.829, 0.6029, 0.829, 0.616, 0.7917, 0.616, 0.75, 0.6029, 0.7866, 0.6029, 0.7866, 0.616, 0.75, 0.616, 0.7083, 0.6029, 0.7452, 0.6029, 0.7452, 0.616, 0.7083, 0.616, 0.6667, 0.6029, 0.7035, 0.6029, 0.7035, 0.616, 0.6667, 0.616, 0.7917, 0.6176, 0.829, 0.6176, 0.829, 0.6308, 0.7917, 0.6308, 0.75, 0.6176, 0.7866, 0.6176, 0.7866, 0.6308, 0.75, 0.6308, 0.7083, 0.6176, 0.7452, 0.6176, 0.7452, 0.6308, 0.7083, 0.6308, 0.6667, 0.6176, 0.7035, 0.6176, 0.7035, 0.6308, 0.6667, 0.6308, 0.7917, 0.6324, 0.829, 0.6324, 0.829, 0.6455, 0.7917, 0.6455, 0.75, 0.6324, 0.7866, 0.6324, 0.7866, 0.6455, 0.75, 0.6455, 0.7083, 0.6324, 0.7452, 0.6324, 0.7452, 0.6455, 0.7083, 0.6455, 0.6667, 0.6324, 0.7035, 0.6324, 0.7035, 0.6455, 0.6667, 0.6455, 0.7917, 0.6618, 0.829, 0.6618, 0.829, 0.6747, 0.7917, 0.6747, 0.6667, 0.6618, 0.7035, 0.6618, 0.7035, 0.6747, 0.6667, 0.6747, 0.7917, 0.6765, 0.829, 0.6765, 0.829, 0.6893, 0.7917, 0.6893, 0.75, 0.6765, 0.7866, 0.6765, 0.7866, 0.6893, 0.75, 0.6893, 0.6667, 0.6765, 0.7035, 0.6765, 0.7035, 0.6893, 0.6667, 0.6893, 0.7917, 0.6912, 0.829, 0.6912, 0.829, 0.7041, 0.7917, 0.7041, 0.6667, 0.6912, 0.7035, 0.6912, 0.7035, 0.7041, 0.6667, 0.7041, 0.7917, 0.7206, 0.829, 0.7206, 0.829, 0.7335, 0.7917, 0.7335, 0.75, 0.7206, 0.7866, 0.7206, 0.7866, 0.7335, 0.75, 0.7335, 0.7083, 0.7206, 0.7452, 0.7206, 0.7452, 0.7335, 0.7083, 0.7335, 0.6667, 0.7206, 0.7035, 0.7206, 0.7035, 0.7335, 0.6667, 0.7335, 0.7917, 0.6308, 0.7917, 0.6176, 0.7917, 0.6176, 0.7917, 0.6308, 0.7452, 0.7206, 0.7452, 0.7335, 0.7452, 0.7335, 0.7452, 0.7206, 0.7866, 0.5573, 0.75, 0.5573, 0.75, 0.5573, 0.7866, 0.5573, 0.6667, 0.5281, 0.6667, 0.5147, 0.6667, 0.5147, 0.6667, 0.5281, 0.7917, 0.5147, 0.829, 0.5147, 0.829, 0.5147, 0.7917, 0.5147, 0.7866, 0.7206, 0.7866, 0.7335, 0.7866, 0.7335, 0.7866, 0.7206, 0.7452, 0.5573, 0.7083, 0.5573, 0.7083, 0.5573, 0.7452, 0.5573, 0.7083, 0.5281, 0.7083, 0.5147, 0.7083, 0.5147, 0.7083, 0.5281, 0.7917, 0.5294, 0.829, 0.5294, 0.829, 0.5294, 0.7917, 0.5294, 0.7035, 0.6176, 0.7035, 0.6308, 0.7035, 0.6308, 0.7035, 0.6176, 0.75, 0.5281, 0.75, 0.5147, 0.75, 0.5147, 0.75, 0.5281, 0.7917, 0.5441, 0.829, 0.5441, 0.829, 0.5441, 0.7917, 0.5441, 0.829, 0.7206, 0.829, 0.7335, 0.829, 0.7335, 0.829, 0.7206, 0.7035, 0.5573, 0.6667, 0.5573, 0.6667, 0.5573, 0.7035, 0.5573, 0.7917, 0.5281, 0.7917, 0.5147, 0.7917, 0.5147, 0.7917, 0.5281, 0.7917, 0.5588, 0.829, 0.5588, 0.829, 0.5588, 0.7917, 0.5588, 0.7452, 0.6176, 0.7452, 0.6308, 0.7452, 0.6308, 0.7452, 0.6176, 0.829, 0.7335, 0.7917, 0.7335, 0.7917, 0.7335, 0.829, 0.7335, 0.7866, 0.6176, 0.7866, 0.6308, 0.7866, 0.6308, 0.7866, 0.6176, 0.7866, 0.7335, 0.75, 0.7335, 0.75, 0.7335, 0.7866, 0.7335, 0.7035, 0.5147, 0.7035, 0.5281, 0.7035, 0.5281, 0.7035, 0.5147, 0.7917, 0.6029, 0.829, 0.6029, 0.829, 0.6029, 0.7917, 0.6029, 0.6667, 0.7041, 0.6667, 0.6912, 0.6667, 0.6912, 0.6667, 0.7041, 0.7917, 0.6176, 0.829, 0.6176, 0.829, 0.6176, 0.7917, 0.6176, 0.829, 0.6176, 0.829, 0.6308, 0.829, 0.6308, 0.829, 0.6176, 0.7452, 0.7335, 0.7083, 0.7335, 0.7083, 0.7335, 0.7452, 0.7335, 0.7452, 0.5147, 0.7452, 0.5281, 0.7452, 0.5281, 0.7452, 0.5147, 0.7917, 0.6324, 0.829, 0.6324, 0.829, 0.6324, 0.7917, 0.6324, 0.829, 0.6308, 0.7917, 0.6308, 0.7917, 0.6308, 0.829, 0.6308, 0.7035, 0.7335, 0.6667, 0.7335, 0.6667, 0.7335, 0.7035, 0.7335, 0.7917, 0.7041, 0.7917, 0.6912, 0.7917, 0.6912, 0.7917, 0.7041, 0.7866, 0.5147, 0.7866, 0.5281, 0.7866, 0.5281, 0.7866, 0.5147, 0.7917, 0.6618, 0.829, 0.6618, 0.829, 0.6618, 0.7917, 0.6618, 0.7866, 0.6308, 0.75, 0.6308, 0.75, 0.6308, 0.7866, 0.6308, 0.7917, 0.6765, 0.829, 0.6765, 0.829, 0.6765, 0.7917, 0.6765, 0.6667, 0.6012, 0.6667, 0.5882, 0.6667, 0.5882, 0.6667, 0.6012, 0.829, 0.5147, 0.829, 0.5281, 0.829, 0.5281, 0.829, 0.5147, 0.7917, 0.6912, 0.829, 0.6912, 0.829, 0.6912, 0.7917, 0.6912, 0.7452, 0.6308, 0.7083, 0.6308, 0.7083, 0.6308, 0.7452, 0.6308, 0.7083, 0.6012, 0.7083, 0.5882, 0.7083, 0.5882, 0.7083, 0.6012, 0.7035, 0.6912, 0.7035, 0.7041, 0.7035, 0.7041, 0.7035, 0.6912, 0.829, 0.5281, 0.7917, 0.5281, 0.7917, 0.5281, 0.829, 0.5281, 0.75, 0.6012, 0.75, 0.5882, 0.75, 0.5882, 0.75, 0.6012, 0.7917, 0.7206, 0.829, 0.7206, 0.829, 0.7206, 0.7917, 0.7206, 0.7035, 0.6308, 0.6667, 0.6308, 0.6667, 0.6308, 0.7035, 0.6308, 0.7917, 0.5588, 0.7917, 0.6012, 0.7917, 0.6012, 0.7917, 0.5588, 0.7866, 0.5281, 0.75, 0.5281, 0.75, 0.5281, 0.7866, 0.5281, 0.75, 0.5147, 0.7866, 0.5147, 0.7866, 0.5147, 0.75, 0.5147, 0.7452, 0.5281, 0.7083, 0.5281, 0.7083, 0.5281, 0.7452, 0.5281, 0.75, 0.5294, 0.7866, 0.5294, 0.7866, 0.5294, 0.75, 0.5294, 0.7035, 0.5882, 0.7035, 0.6012, 0.7035, 0.6012, 0.7035, 0.5882, 0.75, 0.5441, 0.7866, 0.5441, 0.7866, 0.5441, 0.75, 0.5441, 0.829, 0.6912, 0.829, 0.7041, 0.829, 0.7041, 0.829, 0.6912, 0.7035, 0.5281, 0.6667, 0.5281, 0.6667, 0.5281, 0.7035, 0.5281, 0.75, 0.5588, 0.7866, 0.5588, 0.7866, 0.5588, 0.75, 0.5588, 0.7452, 0.5882, 0.7452, 0.6012, 0.7452, 0.6012, 0.7452, 0.5882, 0.829, 0.7041, 0.7917, 0.7041, 0.7917, 0.7041, 0.829, 0.7041, 0.75, 0.5735, 0.7866, 0.5735, 0.7866, 0.5735, 0.75, 0.5735, 0.75, 0.5882, 0.7866, 0.5882, 0.7866, 0.5882, 0.75, 0.5882, 0.7866, 0.5882, 0.7866, 0.6012, 0.7866, 0.6012, 0.7866, 0.5882, 0.75, 0.6029, 0.7866, 0.6029, 0.7866, 0.6029, 0.75, 0.6029, 0.75, 0.6176, 0.7866, 0.6176, 0.7866, 0.6176, 0.75, 0.6176, 0.6667, 0.6747, 0.6667, 0.6618, 0.6667, 0.6618, 0.6667, 0.6747, 0.75, 0.6324, 0.7866, 0.6324, 0.7866, 0.6324, 0.75, 0.6324, 0.829, 0.6012, 0.7917, 0.6012, 0.7917, 0.6012, 0.829, 0.6012, 0.7035, 0.7041, 0.6667, 0.7041, 0.6667, 0.7041, 0.7035, 0.7041, 0.7917, 0.6747, 0.7917, 0.6618, 0.7917, 0.6618, 0.7917, 0.6747, 0.7866, 0.6012, 0.75, 0.6012, 0.75, 0.6012, 0.7866, 0.6012, 0.75, 0.6765, 0.7866, 0.6765, 0.7866, 0.6765, 0.75, 0.6765, 0.6667, 0.5719, 0.6667, 0.5588, 0.6667, 0.5588, 0.6667, 0.5719, 0.7452, 0.6012, 0.7083, 0.6012, 0.7083, 0.6012, 0.7452, 0.6012, 0.7083, 0.5719, 0.7083, 0.5588, 0.7083, 0.5588, 0.7083, 0.5719, 0.7035, 0.6618, 0.7035, 0.6747, 0.7035, 0.6747, 0.7035, 0.6618, 0.75, 0.5719, 0.75, 0.5588, 0.75, 0.5588, 0.75, 0.5719, 0.75, 0.7206, 0.7866, 0.7206, 0.7866, 0.7206, 0.75, 0.7206, 0.7035, 0.6012, 0.6667, 0.6012, 0.6667, 0.6012, 0.7035, 0.6012, 0.829, 0.5588, 0.829, 0.6012, 0.829, 0.6012, 0.829, 0.5588, 0.7083, 0.5147, 0.7452, 0.5147, 0.7452, 0.5147, 0.7083, 0.5147, 0.7083, 0.5294, 0.7452, 0.5294, 0.7452, 0.5294, 0.7083, 0.5294, 0.7035, 0.5588, 0.7035, 0.5719, 0.7035, 0.5719, 0.7035, 0.5588, 0.7083, 0.5441, 0.7452, 0.5441, 0.7452, 0.5441, 0.7083, 0.5441, 0.7083, 0.5588, 0.7452, 0.5588, 0.7452, 0.5588, 0.7083, 0.5588, 0.829, 0.6618, 0.829, 0.6747, 0.829, 0.6747, 0.829, 0.6618, 0.7452, 0.5588, 0.7452, 0.5719, 0.7452, 0.5719, 0.7452, 0.5588, 0.7083, 0.5735, 0.7452, 0.5735, 0.7452, 0.5735, 0.7083, 0.5735, 0.829, 0.6747, 0.7917, 0.6747, 0.7917, 0.6747, 0.829, 0.6747, 0.7083, 0.5882, 0.7452, 0.5882, 0.7452, 0.5882, 0.7083, 0.5882, 0.7866, 0.5588, 0.7866, 0.5719, 0.7866, 0.5719, 0.7866, 0.5588, 0.7083, 0.6029, 0.7452, 0.6029, 0.7452, 0.6029, 0.7083, 0.6029, 0.7083, 0.6176, 0.7452, 0.6176, 0.7452, 0.6176, 0.7083, 0.6176, 0.6667, 0.6455, 0.6667, 0.6324, 0.6667, 0.6324, 0.6667, 0.6455, 0.7083, 0.6324, 0.7452, 0.6324, 0.7452, 0.6324, 0.7083, 0.6324, 0.7083, 0.6455, 0.7083, 0.6324, 0.7083, 0.6324, 0.7083, 0.6455, 0.75, 0.6455, 0.75, 0.6324, 0.75, 0.6324, 0.75, 0.6455, 0.7035, 0.6747, 0.6667, 0.6747, 0.6667, 0.6747, 0.7035, 0.6747, 0.7917, 0.6455, 0.7917, 0.6324, 0.7917, 0.6324, 0.7917, 0.6455, 0.7866, 0.5719, 0.75, 0.5719, 0.75, 0.5719, 0.7866, 0.5719, 0.6667, 0.5428, 0.6667, 0.5294, 0.6667, 0.5294, 0.6667, 0.5428, 0.7452, 0.5719, 0.7083, 0.5719, 0.7083, 0.5719, 0.7452, 0.5719, 0.7083, 0.5428, 0.7083, 0.5294, 0.7083, 0.5294, 0.7083, 0.5428, 0.7035, 0.6324, 0.7035, 0.6455, 0.7035, 0.6455, 0.7035, 0.6324, 0.75, 0.5428, 0.75, 0.5294, 0.75, 0.5294, 0.75, 0.5428, 0.7083, 0.7206, 0.7452, 0.7206, 0.7452, 0.7206, 0.7083, 0.7206, 0.7035, 0.5719, 0.6667, 0.5719, 0.6667, 0.5719, 0.7035, 0.5719, 0.7917, 0.5428, 0.7917, 0.5294, 0.7917, 0.5294, 0.7917, 0.5428, 0.7452, 0.6324, 0.7452, 0.6455, 0.7452, 0.6455, 0.7452, 0.6324, 0.6667, 0.5147, 0.7035, 0.5147, 0.7035, 0.5147, 0.6667, 0.5147, 0.6667, 0.5294, 0.7035, 0.5294, 0.7035, 0.5294, 0.6667, 0.5294, 0.7866, 0.6324, 0.7866, 0.6455, 0.7866, 0.6455, 0.7866, 0.6324, 0.7035, 0.5294, 0.7035, 0.5428, 0.7035, 0.5428, 0.7035, 0.5294, 0.6667, 0.5441, 0.7035, 0.5441, 0.7035, 0.5441, 0.6667, 0.5441, 0.6667, 0.5588, 0.7035, 0.5588, 0.7035, 0.5588, 0.6667, 0.5588, 0.829, 0.6324, 0.829, 0.6455, 0.829, 0.6455, 0.829, 0.6324, 0.7452, 0.5294, 0.7452, 0.5428, 0.7452, 0.5428, 0.7452, 0.5294, 0.6667, 0.5735, 0.7035, 0.5735, 0.7035, 0.5735, 0.6667, 0.5735, 0.829, 0.6455, 0.7917, 0.6455, 0.7917, 0.6455, 0.829, 0.6455, 0.6667, 0.5882, 0.7035, 0.5882, 0.7035, 0.5882, 0.6667, 0.5882, 0.7866, 0.5294, 0.7866, 0.5428, 0.7866, 0.5428, 0.7866, 0.5294, 0.6667, 0.6029, 0.7035, 0.6029, 0.7035, 0.6029, 0.6667, 0.6029, 0.7866, 0.6455, 0.75, 0.6455, 0.75, 0.6455, 0.7866, 0.6455, 0.6667, 0.6176, 0.7035, 0.6176, 0.7035, 0.6176, 0.6667, 0.6176, 0.6667, 0.616, 0.6667, 0.6029, 0.6667, 0.6029, 0.6667, 0.616, 0.829, 0.5294, 0.829, 0.5428, 0.829, 0.5428, 0.829, 0.5294, 0.6667, 0.6324, 0.7035, 0.6324, 0.7035, 0.6324, 0.6667, 0.6324, 0.7452, 0.6455, 0.7083, 0.6455, 0.7083, 0.6455, 0.7452, 0.6455, 0.7083, 0.616, 0.7083, 0.6029, 0.7083, 0.6029, 0.7083, 0.616, 0.829, 0.5428, 0.7917, 0.5428, 0.7917, 0.5428, 0.829, 0.5428, 0.75, 0.616, 0.75, 0.6029, 0.75, 0.6029, 0.75, 0.616, 0.6667, 0.6618, 0.7035, 0.6618, 0.7035, 0.6618, 0.6667, 0.6618, 0.7035, 0.6455, 0.6667, 0.6455, 0.6667, 0.6455, 0.7035, 0.6455, 0.7917, 0.616, 0.7917, 0.6029, 0.7917, 0.6029, 0.7917, 0.616, 0.7866, 0.5428, 0.75, 0.5428, 0.75, 0.5428, 0.7866, 0.5428, 0.6667, 0.6765, 0.7035, 0.6765, 0.7035, 0.6765, 0.6667, 0.6765, 0.6667, 0.6912, 0.7035, 0.6912, 0.7035, 0.6912, 0.6667, 0.6912, 0.7452, 0.5428, 0.7083, 0.5428, 0.7083, 0.5428, 0.7452, 0.5428, 0.7035, 0.6029, 0.7035, 0.616, 0.7035, 0.616, 0.7035, 0.6029, 0.6667, 0.7206, 0.7035, 0.7206, 0.7035, 0.7206, 0.6667, 0.7206, 0.7035, 0.5428, 0.6667, 0.5428, 0.6667, 0.5428, 0.7035, 0.5428, 0.7452, 0.6029, 0.7452, 0.616, 0.7452, 0.616, 0.7452, 0.6029, 0.7866, 0.6029, 0.7866, 0.616, 0.7866, 0.616, 0.7866, 0.6029])
me_cube_002.materials.append(mat_material)
me_cube_002.use_mirror_vertex_groups = False
me_cube_002.update()
me_cube_003 = bpy.data.meshes.new('Cube.003')
me_cube_003.from_pydata([(0.05, 0.1491, 0.004139), (0.04914, 0.15, 0.004139), (0.04914, 0.1491, 0.005), (0.05, 0.1491, -0.002139), (0.04914, 0.1491, -0.003), (0.04914, 0.15, -0.002139), (0.05, -0.1491, 0.004139), (0.04914, -0.1491, 0.005), (0.04914, -0.15, 0.004139), (0.05, -0.1491, -0.002139), (0.04914, -0.15, -0.002139), (0.04914, -0.1491, -0.003), (-0.05, 0.1491, 0.004139), (-0.04914, 0.1491, 0.005), (-0.04914, 0.15, 0.004139), (-0.05, 0.1491, -0.002139), (-0.04914, 0.15, -0.002139), (-0.04914, 0.1491, -0.003), (-0.05, -0.1491, 0.004139), (-0.04914, -0.15, 0.004139), (-0.04914, -0.1491, 0.005), (-0.05, -0.1491, -0.002139), (-0.04914, -0.1491, -0.003), (-0.04914, -0.15, -0.002139), (0.04899, -0.1491, -0.003), (0.04899, -0.15, -0.002139), (0.04899, 0.1491, 0.005), (0.04899, 0.15, 0.004139), (0.04899, 0.1491, -0.003), (0.04899, 0.15, -0.002139), (0.04899, -0.1491, 0.005), (0.04899, -0.15, 0.004139), (-0.04914, -0.149, 0.005), (-0.05, -0.149, 0.004139), (0.04914, -0.149, -0.003), (0.05, -0.149, -0.002139), (-0.04914, -0.149, -0.003), (-0.05, -0.149, -0.002139), (0.04914, -0.149, 0.005), (0.05, -0.149, 0.004139), (0.04899, -0.149, -0.003), (0.04899, -0.149, 0.005), (0.05, 0.1491, 0.004061), (0.04914, 0.15, 0.004061), (-0.04914, -0.15, 0.004061), (-0.05, -0.1491, 0.004061), (0.04914, -0.15, 0.004061), (0.05, -0.1491, 0.004061), (-0.04914, 0.15, 0.004061), (-0.05, 0.1491, 0.004061), (0.04899, 0.15, 0.004061), (0.04899, -0.15, 0.004061), (-0.05, -0.149, 0.004061), (0.05, -0.149, 0.004061), (0.05, 0.1491, -0.002063), (-0.05, -0.1491, -0.002063), (0.04914, -0.15, -0.002063), (-0.04914, 0.15, -0.002063), (0.04899, -0.15, -0.002063), (0.05, -0.149, -0.002063), (0.04914, 0.15, -0.002063), (-0.04914, -0.15, -0.002063), (0.05, -0.1491, -0.002063), (-0.05, 0.1491, -0.002063), (0.04899, 0.15, -0.002063), (-0.05, -0.149, -0.002063), (-0.04899, -0.1491, -0.003), (-0.04899, -0.15, -0.002139), (-0.04899, 0.1491, 0.005), (-0.04899, 0.15, 0.004139), (-0.04899, 0.1491, -0.003), (-0.04899, 0.15, -0.002139), (-0.04899, -0.1491, 0.005), (-0.04899, -0.15, 0.004139), (-0.04899, -0.149, 0.005), (-0.04899, -0.149, -0.003), (-0.04899, -0.15, 0.004061), (-0.04899, 0.15, 0.004061), (-0.04899, 0.15, -0.002063), (-0.04899, -0.15, -0.002063), (-0.04914, 0.149, 0.005), (-0.05, 0.149, 0.004139), (0.04914, 0.149, -0.003), (0.05, 0.149, -0.002139), (-0.04914, 0.149, -0.003), (-0.05, 0.149, -0.002139), (0.04914, 0.149, 0.005), (0.05, 0.149, 0.004139), (0.04899, 0.149, -0.003), (0.04899, 0.149, 0.005), (-0.05, 0.149, 0.004061), (0.05, 0.149, 0.004061), (-0.05, 0.149, -0.002063), (0.05, 0.149, -0.002063), (-0.04899, 0.149, 0.005), (-0.04899, 0.149, -0.003)], [], [(41, 30, 7, 38), (95, 70, 28, 88), (86, 38, 39, 87), (89, 41, 38, 86), (0, 1, 2), (3, 4, 5), (6, 7, 8), (9, 10, 11), (12, 13, 14), (15, 16, 17), (18, 19, 20), (21, 22, 23), (24, 11, 10, 25), (26, 2, 1, 27), (68, 26, 27, 69), (70, 17, 16, 71), (88, 28, 4, 82), (80, 13, 12, 81), (36, 22, 21, 37), (38, 7, 6, 39), (7, 30, 31, 8), (4, 28, 29, 5), (66, 24, 25, 67), (77, 69, 27, 50), (58, 25, 10, 56), (66, 75, 40, 24), (79, 67, 25, 58), (60, 5, 29, 64), (57, 16, 15, 63), (56, 10, 9, 62), (44, 19, 18, 45), (54, 3, 5, 60), (52, 45, 18, 33), (93, 59, 35, 83), (94, 74, 41, 89), (62, 9, 35, 59), (72, 30, 41, 74), (84, 36, 37, 85), (82, 4, 3, 83), (11, 34, 35, 9), (20, 32, 33, 18), (24, 40, 34, 11), (90, 52, 33, 81), (72, 20, 19, 73), (92, 65, 52, 90), (6, 47, 53, 39), (87, 39, 53, 91), (65, 55, 45, 52), (0, 42, 43, 1), (61, 44, 45, 55), (8, 46, 47, 6), (14, 48, 49, 12), (1, 43, 50, 27), (73, 76, 51, 31), (31, 51, 46, 8), (78, 77, 50, 64), (71, 78, 64, 29), (23, 61, 55, 21), (37, 21, 55, 65), (85, 37, 65, 92), (47, 62, 59, 53), (91, 53, 59, 93), (42, 54, 60, 43), (46, 56, 62, 47), (48, 57, 63, 49), (43, 60, 64, 50), (76, 79, 58, 51), (51, 58, 56, 46), (44, 61, 79, 76), (16, 57, 78, 71), (57, 48, 77, 78), (19, 44, 76, 73), (30, 72, 73, 31), (20, 72, 74, 32), (80, 32, 74, 94), (61, 23, 67, 79), (22, 36, 75, 66), (48, 14, 69, 77), (22, 66, 67, 23), (28, 70, 71, 29), (13, 68, 69, 14), (84, 17, 70, 95), (36, 84, 95, 75), (13, 80, 94, 68), (42, 91, 93, 54), (15, 85, 92, 63), (0, 87, 91, 42), (63, 92, 90, 49), (49, 90, 81, 12), (34, 82, 83, 35), (17, 84, 85, 15), (68, 94, 89, 26), (54, 93, 83, 3), (32, 80, 81, 33), (40, 88, 82, 34), (26, 89, 86, 2), (2, 86, 87, 0), (75, 95, 88, 40)])
me_cube_003.polygons.foreach_set('use_smooth', [True] * 98)
_k = set([(0, 42), (0, 87), (1, 27), (1, 43), (2, 26), (2, 86), (3, 54), (3, 83), (4, 28), (4, 82), (5, 29), (5, 60), (6, 39), (6, 47), (7, 30), (7, 38), (8, 31), (8, 46), (9, 35), (9, 62), (10, 25), (10, 56), (11, 24), (11, 34), (12, 49), (12, 81), (13, 68), (13, 80), (14, 48), (14, 69), (15, 63), (15, 85), (16, 57), (16, 71), (17, 70), (17, 84), (18, 33), (18, 45), (19, 44), (19, 73), (20, 32), (20, 72), (21, 37), (21, 55), (22, 36), (22, 66), (23, 61), (23, 67), (24, 66), (25, 67), (26, 68), (27, 69), (28, 70), (29, 71), (30, 72), (31, 73), (32, 80), (33, 81), (34, 82), (35, 83), (36, 84), (37, 85), (38, 86), (39, 87), (42, 54), (43, 60), (44, 61), (45, 55), (46, 56), (47, 62), (48, 57), (49, 63)])
me_cube_003.attributes.new('sharp_edge', 'BOOLEAN', 'EDGE').data.foreach_set('value', [ (min(e.vertices), max(e.vertices)) in _k for e in me_cube_003.edges])
_uv = me_cube_003.uv_layers.new(name='UVMap')
_uv.uv.foreach_set('vector', [0.625, 0.4705, 0.625, 0.4977, 0.625, 0.7432, 0.625, 0.6615, 0.375, 0.2517, 0.375, 0.2521, 0.375, 0.4161, 0.375, 0.4161, 0.625, 0.4982, 0.625, 0.6615, 0.5981, 0.6664, 0.5981, 0.5015, 0.625, 0.4161, 0.625, 0.4705, 0.625, 0.6615, 0.625, 0.4982, 0.5981, 0.5007, 0.5981, 0.4978, 0.625, 0.4982, 0.4019, 0.5007, 0.375, 0.4982, 0.4019, 0.4978, 0.5981, 0.7493, 0.625, 0.7493, 0.5981, 0.75, 0.4019, 0.75, 0.4019, 0.7522, 0.375, 0.7522, 0.5981, 0.2493, 0.625, 0.2518, 0.5981, 0.2522, 0.4019, 0.2493, 0.4019, 0.2522, 0.375, 0.2518, 0.5981, 0.0007178, 0.5981, 0.0, 0.625, 0.0007178, 0.375, 0.0007178, 0.375, 0.006822, 0.375, 0.00646, 0.375, 0.4977, 0.375, 0.7432, 0.375, 0.7435, 0.375, 0.4978, 0.625, 0.4161, 0.625, 0.4982, 0.5981, 0.4978, 0.5981, 0.4159, 0.625, 0.2521, 0.625, 0.4161, 0.5981, 0.4159, 0.5981, 0.2523, 0.375, 0.2521, 0.375, 0.2518, 0.4019, 0.2522, 0.4019, 0.2523, 0.375, 0.4161, 0.375, 0.4161, 0.375, 0.4982, 0.375, 0.4982, 0.625, 0.2518, 0.625, 0.2518, 0.5981, 0.2493, 0.5981, 0.2485, 0.375, 0.08848, 0.375, 0.006822, 0.4019, 0.0007178, 0.4019, 0.08357, 0.625, 0.6615, 0.625, 0.7432, 0.5981, 0.7493, 0.5981, 0.6664, 0.625, 0.7522, 0.625, 0.8341, 0.5981, 0.8341, 0.5981, 0.7522, 0.375, 0.4982, 0.375, 0.4161, 0.4019, 0.4159, 0.4019, 0.4978, 0.375, 0.0166, 0.375, 0.4977, 0.375, 0.4978, 0.375, 0.007309, 0.5906, 0.2524, 0.5981, 0.2523, 0.5981, 0.4159, 0.5906, 0.4159, 0.4043, 0.8341, 0.4019, 0.8341, 0.4019, 0.7522, 0.4043, 0.7522, 0.375, 0.0166, 0.375, 0.07701, 0.375, 0.4705, 0.375, 0.4977, 0.4043, 0.9976, 0.4019, 0.9976, 0.4019, 0.8341, 0.4043, 0.8341, 0.4043, 0.4978, 0.4019, 0.4978, 0.4019, 0.4159, 0.4043, 0.4159, 0.4043, 0.2522, 0.4019, 0.2522, 0.4019, 0.2493, 0.4043, 0.2493, 0.4043, 0.7522, 0.4019, 0.7522, 0.4019, 0.7493, 0.4043, 0.7493, 0.5906, 0.0, 0.5981, 0.0, 0.5981, 0.0007178, 0.5906, 0.0007178, 0.4043, 0.5007, 0.4019, 0.5007, 0.4019, 0.4978, 0.4043, 0.4978, 0.5906, 0.08357, 0.5906, 0.0007178, 0.5981, 0.0007178, 0.5981, 0.08357, 0.4043, 0.5011, 0.4043, 0.6664, 0.4019, 0.6664, 0.4019, 0.5015, 0.625, 0.2517, 0.625, 0.07701, 0.625, 0.4705, 0.625, 0.4161, 0.4043, 0.7493, 0.4019, 0.7493, 0.4019, 0.6664, 0.4043, 0.6664, 0.625, 0.02569, 0.625, 0.4977, 0.625, 0.4705, 0.625, 0.07701, 0.375, 0.2518, 0.375, 0.08848, 0.4019, 0.08357, 0.4019, 0.2485, 0.375, 0.4982, 0.375, 0.4982, 0.4019, 0.5007, 0.4019, 0.5015, 0.375, 0.7432, 0.375, 0.6615, 0.4019, 0.6664, 0.4019, 0.7493, 0.625, 0.006822, 0.625, 0.08848, 0.5981, 0.08357, 0.5981, 0.0007178, 0.375, 0.4977, 0.375, 0.4705, 0.375, 0.6615, 0.375, 0.7432, 0.5906, 0.2489, 0.5906, 0.08357, 0.5981, 0.08357, 0.5981, 0.2485, 0.625, 0.9976, 0.625, 0.9978, 0.5981, 0.9978, 0.5981, 0.9976, 0.4043, 0.2489, 0.4043, 0.08357, 0.5906, 0.08357, 0.5906, 0.2489, 0.5981, 0.7493, 0.5906, 0.7493, 0.5906, 0.6664, 0.5981, 0.6664, 0.5981, 0.5015, 0.5981, 0.6664, 0.5906, 0.6664, 0.5906, 0.5011, 0.4043, 0.08357, 0.4043, 0.0007178, 0.5906, 0.0007178, 0.5906, 0.08357, 0.5981, 0.5007, 0.5906, 0.5007, 0.5906, 0.4978, 0.5981, 0.4978, 0.4043, 5.821e-11, 0.5906, 0.0, 0.5906, 0.0007178, 0.4043, 0.0007178, 0.5981, 0.7522, 0.5906, 0.7522, 0.5906, 0.7493, 0.5981, 0.7493, 0.5981, 0.2522, 0.5906, 0.2522, 0.5906, 0.2493, 0.5981, 0.2493, 0.5981, 0.4978, 0.5906, 0.4978, 0.5906, 0.4159, 0.5981, 0.4159, 0.5981, 0.9976, 0.5906, 0.9976, 0.5906, 0.8341, 0.5981, 0.8341, 0.5981, 0.8341, 0.5906, 0.8341, 0.5906, 0.7522, 0.5981, 0.7522, 0.4043, 0.2524, 0.5906, 0.2524, 0.5906, 0.4159, 0.4043, 0.4159, 0.4019, 0.2523, 0.4043, 0.2524, 0.4043, 0.4159, 0.4019, 0.4159, 0.4019, 0.0, 0.4043, 5.821e-11, 0.4043, 0.0007178, 0.4019, 0.0007178, 0.4019, 0.08357, 0.4019, 0.0007178, 0.4043, 0.0007178, 0.4043, 0.08357, 0.4019, 0.2485, 0.4019, 0.08357, 0.4043, 0.08357, 0.4043, 0.2489, 0.5906, 0.7493, 0.4043, 0.7493, 0.4043, 0.6664, 0.5906, 0.6664, 0.5906, 0.5011, 0.5906, 0.6664, 0.4043, 0.6664, 0.4043, 0.5011, 0.5906, 0.5007, 0.4043, 0.5007, 0.4043, 0.4978, 0.5906, 0.4978, 0.5906, 0.7522, 0.4043, 0.7522, 0.4043, 0.7493, 0.5906, 0.7493, 0.5906, 0.2522, 0.4043, 0.2522, 0.4043, 0.2493, 0.5906, 0.2493, 0.5906, 0.4978, 0.4043, 0.4978, 0.4043, 0.4159, 0.5906, 0.4159, 0.5906, 0.9976, 0.4043, 0.9976, 0.4043, 0.8341, 0.5906, 0.8341, 0.5906, 0.8341, 0.4043, 0.8341, 0.4043, 0.7522, 0.5906, 0.7522, 0.5906, 0.9978, 0.4043, 0.9978, 0.4043, 0.9976, 0.5906, 0.9976, 0.4019, 0.2522, 0.4043, 0.2522, 0.4043, 0.2524, 0.4019, 0.2523, 0.4043, 0.2522, 0.5906, 0.2522, 0.5906, 0.2524, 0.4043, 0.2524, 0.5981, 0.9978, 0.5906, 0.9978, 0.5906, 0.9976, 0.5981, 0.9976, 0.625, 0.8341, 0.625, 0.9976, 0.5981, 0.9976, 0.5981, 0.8341, 0.625, 0.006822, 0.625, 0.02569, 0.625, 0.07701, 0.625, 0.08848, 0.625, 0.2518, 0.625, 0.08848, 0.625, 0.07701, 0.625, 0.2517, 0.4043, 0.9978, 0.4019, 0.9978, 0.4019, 0.9976, 0.4043, 0.9976, 0.375, 0.006822, 0.375, 0.08848, 0.375, 0.07701, 0.375, 0.0166, 0.5906, 0.2522, 0.5981, 0.2522, 0.5981, 0.2523, 0.5906, 0.2524, 0.375, 0.006822, 0.375, 0.0166, 0.375, 0.007309, 0.375, 0.00646, 0.375, 0.4161, 0.375, 0.2521, 0.4019, 0.2523, 0.4019, 0.4159, 0.625, 0.2518, 0.625, 0.2521, 0.5981, 0.2523, 0.5981, 0.2522, 0.375, 0.2518, 0.375, 0.2518, 0.375, 0.2521, 0.375, 0.2517, 0.375, 0.08848, 0.375, 0.2518, 0.375, 0.2517, 0.375, 0.07701, 0.625, 0.2518, 0.625, 0.2518, 0.625, 0.2517, 0.625, 0.2521, 0.5906, 0.5007, 0.5906, 0.5011, 0.4043, 0.5011, 0.4043, 0.5007, 0.4019, 0.2493, 0.4019, 0.2485, 0.4043, 0.2489, 0.4043, 0.2493, 0.5981, 0.5007, 0.5981, 0.5015, 0.5906, 0.5011, 0.5906, 0.5007, 0.4043, 0.2493, 0.4043, 0.2489, 0.5906, 0.2489, 0.5906, 0.2493, 0.5906, 0.2493, 0.5906, 0.2489, 0.5981, 0.2485, 0.5981, 0.2493, 0.375, 0.6615, 0.375, 0.4982, 0.4019, 0.5015, 0.4019, 0.6664, 0.375, 0.2518, 0.375, 0.2518, 0.4019, 0.2485, 0.4019, 0.2493, 0.625, 0.2521, 0.625, 0.2517, 0.625, 0.4161, 0.625, 0.4161, 0.4043, 0.5007, 0.4043, 0.5011, 0.4019, 0.5015, 0.4019, 0.5007, 0.625, 0.08848, 0.625, 0.2518, 0.5981, 0.2485, 0.5981, 0.08357, 0.375, 0.4705, 0.375, 0.4161, 0.375, 0.4982, 0.375, 0.6615, 0.625, 0.4161, 0.625, 0.4161, 0.625, 0.4982, 0.625, 0.4982, 0.625, 0.4982, 0.625, 0.4982, 0.5981, 0.5015, 0.5981, 0.5007, 0.375, 0.07701, 0.375, 0.2517, 0.375, 0.4161, 0.375, 0.4705])
me_cube_003.materials.append(mat_material)
me_cube_003.use_mirror_vertex_groups = False
me_cube_003.update()

# ---- objects
ob_teclas_low = bpy.data.objects.new('Teclas_low', me_cube)
ob_teclado_low = bpy.data.objects.new('Teclado_low', me_cube_001)
ob_teclas_high = bpy.data.objects.new('Teclas_high', me_cube_002)
ob_teclado_high = bpy.data.objects.new('Teclado_high', me_cube_003)

# ---- transforms, parenting, visibility, modifiers, constraints
ob_teclas_low.location = (0.0, 0.0, 0.0)
ob_teclas_low.lock_rotations_4d = False
ob_teclas_low.empty_display_type = 'ARROWS'
ob_teclas_low.lineart.crease_threshold = 0.0
_m = ob_teclas_low.modifiers.new('EdgeSplit', 'EDGE_SPLIT')
_m.use_edge_angle = False
ob_teclado_low.location = (0.0, 0.0, 0.0)
ob_teclado_low.lock_rotations_4d = False
ob_teclado_low.empty_display_type = 'ARROWS'
ob_teclado_low.lineart.crease_threshold = 0.0
_m = ob_teclado_low.modifiers.new('EdgeSplit', 'EDGE_SPLIT')
_m.use_edge_angle = False
ob_teclas_high.location = (0.0, 0.0, 0.0)
ob_teclas_high.lock_rotations_4d = False
ob_teclas_high.empty_display_type = 'ARROWS'
ob_teclas_high.lineart.crease_threshold = 0.0
_m = ob_teclas_high.modifiers.new('Bevel', 'BEVEL')
_m.width = 0.0001
_m.width_pct = 0.0001
ob_teclado_high.location = (0.0, 0.0, 0.0)
ob_teclado_high.lock_rotations_4d = False
ob_teclado_high.empty_display_type = 'ARROWS'
ob_teclado_high.lineart.crease_threshold = 0.0
_m = ob_teclado_high.modifiers.new('Bevel', 'BEVEL')
_m.width = 0.001
_m.width_pct = 0.001
_m.segments = 2
_m.limit_method = 'WEIGHT'
_m.spread = 0.001
_m = ob_teclado_high.modifiers.new('Subdivision', 'SUBSURF')
_m.levels = 2

# ---- collection membership
col_low.objects.link(ob_teclas_low)
col_low.objects.link(ob_teclado_low)
col_high.objects.link(ob_teclas_high)
col_high.objects.link(ob_teclado_high)

# ---- scene / render settings (as saved in the file)
scene.frame_start = 1; scene.frame_end = 250; scene.frame_set(1)
scene.render.engine = 'BLENDER_EEVEE_NEXT'
scene.cycles.sampling_pattern = 'TABULATED_SOBOL'
bpy.context.view_layer.update()

# ---- added for rendering (the .blend has no active camera and no usable light): camera, sun
cam_auto = bpy.data.cameras.new('AutoCamera')
cam_auto.lens = 50.0
cam_auto.sensor_width = 36.0
cam_auto.clip_end = 1000.0
ob_auto_camera = bpy.data.objects.new('AutoCamera', cam_auto)
scene.collection.objects.link(ob_auto_camera)
ob_auto_camera.location = (0.292735, -0.351282, 0.236305)
ob_auto_camera.rotation_euler = (1.09748, -7.21219e-08, 0.694738)
scene.camera = ob_auto_camera
light_auto_sun = bpy.data.lights.new('AutoSun', 'SUN')
light_auto_sun.energy = 3.0
light_auto_sun.angle = 0.0523599
ob_auto_sun = bpy.data.objects.new('AutoSun', light_auto_sun)
scene.collection.objects.link(ob_auto_sun)
ob_auto_sun.rotation_euler = (0.872665, 0.174533, 0.523599)
bpy.context.view_layer.update()
